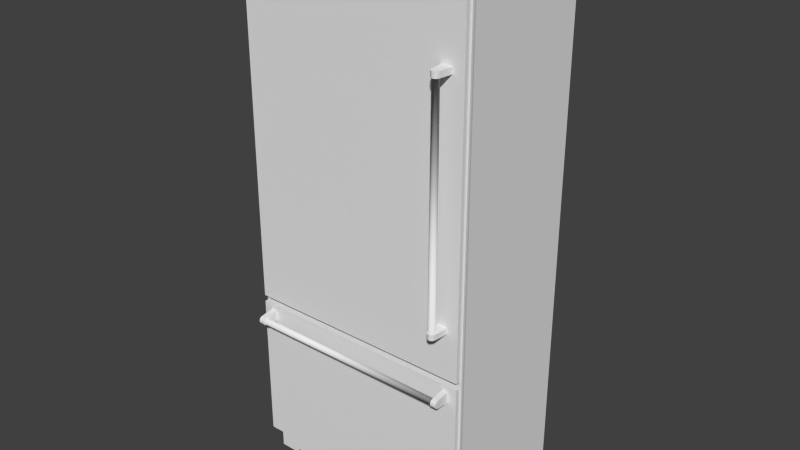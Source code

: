# Source: Professional_Refrigerator_Generic.blend  (saved by Blender 2.76.0; exported with 4.5.12 LTS)
import bpy
from mathutils import Matrix  # noqa: F401  (used for matrix-valued properties, if any)

bpy.ops.wm.read_factory_settings(use_empty=True)
scene = bpy.context.scene
scene.name = 'Scene'

# ---- collections
col_collection_1 = bpy.data.collections.new('Collection 1'); scene.collection.children.link(col_collection_1)

# ---- world
world_world = bpy.data.worlds.new('World'); scene.world = world_world
world_world.color = (0.05088, 0.05088, 0.05088)
world_world.use_sun_shadow = False
world_world.sun_shadow_jitter_overblur = 0.0
world_world.cycles.sampling_method = 'MANUAL'
world_world.cycles.sample_map_resolution = 256

# ---- meshes
me_base_point = bpy.data.meshes.new('Base Point')
me_base_point.from_pydata([(0.0, 0.0, 0.0)], [], [])
me_base_point.use_remesh_preserve_volume = False
me_base_point.use_remesh_preserve_attributes = False
me_base_point.use_mirror_vertex_groups = False
me_base_point.update()
me_cage = bpy.data.meshes.new('CAGE')
me_cage.from_pydata([(0.0, 0.0, 0.0), (0.0, 0.4572, 0.0), (0.6096, 0.4572, 0.0), (0.6096, 0.0, 0.0), (0.0, 0.0, 0.01905), (0.0, 0.4572, 0.01905), (0.6096, 0.4572, 0.01905), (0.6096, 0.0, 0.01905)], [], [(0, 1, 2, 3), (4, 7, 6, 5), (0, 4, 5, 1), (1, 5, 6, 2), (2, 6, 7, 3), (4, 0, 3, 7)])
me_cage.use_remesh_preserve_volume = False
me_cage.use_remesh_preserve_attributes = False
me_cage.use_mirror_vertex_groups = False
me_cage.update()
me_36_in_refrigerator_with_freezer_on_bottom = bpy.data.meshes.new('36 in Refrigerator with Freezer on Bottom')
me_36_in_refrigerator_with_freezer_on_bottom.from_pydata([(0.04136, -0.6589, 0.6466), (0.04136, -0.6538, 0.641), (0.04136, -0.6607, 0.654), (0.04136, -0.5937, 0.6763), (0.01573, -0.5491, 2.031), (0.01573, -0.5589, 2.031), (0.01206, -0.5589, 2.031), (0.01206, -0.5589, 0.7231), (0.9033, -0.5767, 2.031), (0.9033, -0.5589, 2.031), (0.9033, -0.5589, 0.7231), (0.9085, -0.5937, 0.7231), (0.9085, -0.5767, 2.031), (0.006816, -0.5937, 2.031), (0.006816, -0.5937, 0.7231), (0.9085, -0.5937, 2.031), (0.01206, -0.5767, 0.7231), (0.01206, -0.5767, 2.031), (0.006816, -0.5767, 2.031), (0.7051, -0.5491, 0.04218), (0.6204, -0.5491, 0.03346), (0.7051, -0.5299, 0.03346), (0.06358, -0.5937, 0.6763), (0.06358, -0.6558, 0.6477), (0.06358, -0.6607, 0.654), (0.06358, -0.6511, 0.643), (0.06358, -0.6538, 0.641), (0.06358, -0.6467, 0.6383), (0.06358, -0.6448, 0.6413), (0.06358, -0.6448, 0.6667), (0.06358, -0.6337, 0.6604), (0.06358, -0.6575, 0.654), (0.06358, -0.6589, 0.6614), (0.06358, -0.6538, 0.6671), (0.7051, -0.5491, 0.07705), (0.7051, -0.5299, 0.06833), (0.7051, -0.5299, 0.07705), (0.6204, -0.5491, 0.07705), (0.6204, -0.5491, 0.06833), (0.6204, -0.5299, 0.07705), (0.7051, -0.5491, 0.0509), (0.7051, -0.5491, 0.05961), (0.7051, -0.5299, 0.0509), (0.6204, -0.5491, 0.0509), (0.7051, -0.5299, 0.05961), (0.6204, -0.5299, 0.05961), (0.905, -0.5047, 2.134), (0.905, -0.5047, 0.08968), (0.905, -0.546, 2.134), (0.905, -0.546, 0.08968), (0.905, -0.5618, 0.08968), (0.9022, -0.5047, 0.08968), (0.9149, -0.5666, 0.08968), (0.905, -0.5746, 0.08968), (0.9149, -0.5746, 0.08968), (0.9078, -0.5713, 2.134), (0.9078, -0.5595, 0.08968), (0.9121, -0.5713, 2.134), (0.9078, -0.5713, 0.08968), (0.8319, -0.5299, 0.6299), (0.905, -0.5746, 2.134), (0.9022, -0.5483, 2.134), (0.9022, -0.5483, 0.08968), (0.08348, -0.5299, 0.6299), (0.9085, -0.5937, 0.6977), (0.006816, -0.5767, 0.6977), (0.006816, -0.5937, 0.6977), (0.006816, -0.5937, 0.1119), (0.8996, -0.5491, 0.1119), (0.01573, -0.5491, 0.6977), (0.01573, -0.5491, 0.1119), (0.006816, -0.5767, 0.7231), (0.01573, -0.5589, 0.7231), (0.9033, -0.5767, 0.7231), (0.9085, -0.5767, 0.7231), (0.01573, -0.5491, 0.7231), (0.8996, -0.5589, 2.031), (0.8996, -0.5491, 2.031), (0.9085, -0.5767, 0.6977), (0.9033, -0.5767, 0.6977), (0.8996, -0.5589, 0.6977), (0.9033, -0.5767, 0.1119), (0.3975, -0.5491, 0.04218), (0.3128, -0.5299, 0.04218), (0.3128, -0.5299, 0.03346), (0.3128, -0.5299, 0.0509), (0.3975, -0.5299, 0.0509), (0.3975, -0.5299, 0.05961), (0.3975, -0.5491, 0.07705), (0.3128, -0.5299, 0.07705), (0.3128, -0.5299, 0.06833), (0.3128, -0.5491, 0.03346), (0.3975, -0.5491, 0.03346), (0.3975, -0.5299, 0.03346), (0.3975, -0.5299, 0.04218), (0.3975, -0.5491, 0.05961), (0.3128, -0.5299, 0.05961), (0.02843, -0.5491, 0.1246), (0.02843, -0.5436, 0.1246), (0.8869, -0.5491, 0.685), (0.08348, -0.5491, 0.1797), (0.5179, -0.5491, 0.04218), (0.5179, -0.5491, 0.03346), (0.4153, -0.5491, 0.06833), (0.5, -0.5491, 0.07705), (0.4153, -0.5299, 0.07705), (0.5, -0.5299, 0.06833), (0.5, -0.5491, 0.06833), (0.03422, -0.5364, 2.013), (0.02843, -0.5436, 0.7358), (0.5, -0.5299, 0.0509), (0.5, -0.5299, 0.05961), (0.8869, -0.5436, 0.7358), (0.03422, -0.5299, 2.013), (0.08348, -0.5299, 1.963), (0.08348, -0.5299, 0.7908), (0.8319, -0.5299, 0.1797), (0.0004656, -0.5937, 2.134), (0.01206, -0.5589, 2.043), (0.0004656, -0.5767, 2.043), (0.0719, -0.5299, 2.134), (0.01573, -0.5299, 2.134), (0.01206, -0.5767, 2.134), (0.01573, -0.5589, 2.043), (0.01206, -0.5589, 2.134), (0.01206, -0.5767, 2.043), (0.0004656, -0.5767, 2.134), (0.0004656, -0.5937, 2.043), (0.8996, -0.5589, 0.7231), (0.8996, -0.5491, 0.7231), (0.8319, -0.5299, 1.963), (0.03422, -0.5299, 0.7416), (0.8319, -0.5299, 0.7908), (0.8811, -0.5299, 0.7416), (0.8811, -0.5299, 2.013), (0.8811, -0.5364, 0.7416), (0.8811, -0.5364, 2.013), (0.02843, -0.5491, 2.018), (0.8319, -0.5491, 0.7908), (0.8869, -0.5491, 2.018), (0.08348, -0.5491, 1.963), (0.02843, -0.5491, 0.7358), (0.08348, -0.5491, 0.7908), (0.8869, -0.5491, 0.7358), (0.8319, -0.5491, 1.963), (0.8869, -0.5436, 2.018), (0.02843, -0.5436, 2.018), (0.5179, -0.5491, 0.05961), (0.5179, -0.5299, 0.0509), (0.5179, -0.5491, 0.07705), (0.5179, -0.5491, 0.06833), (0.5179, -0.5299, 0.06833), (0.6025, -0.5491, 0.0509), (0.6025, -0.5299, 0.0509), (0.7051, -0.5299, 0.04218), (0.6204, -0.5491, 0.04218), (0.6204, -0.5299, 0.03346), (0.6025, -0.5491, 0.06833), (0.9022, -0.0386, 2.134), (0.295, -0.5491, 0.06833), (0.6204, -0.5491, 0.05961), (0.7051, -0.5491, 0.06833), (0.4153, -0.5491, 0.07705), (0.9022, -0.5491, 0.08968), (0.2103, -0.5491, 0.06833), (0.5179, -0.5491, 0.0509), (0.6025, -0.5491, 0.04218), (0.3128, -0.5491, 0.0509), (0.3128, -0.5491, 0.04218), (0.3975, -0.5491, 0.0509), (0.3128, -0.5491, 0.06833), (0.3128, -0.5491, 0.05961), (0.295, -0.5491, 0.04218), (0.6025, -0.5491, 0.05961), (0.7051, -0.5491, 0.03346), (0.3128, -0.5491, 0.07705), (0.4153, -0.5491, 0.0509), (0.5, -0.5491, 0.0509), (0.6025, -0.5491, 0.03346), (0.6025, -0.5491, 0.07705), (0.5, -0.5491, 0.05961), (0.6025, -0.5299, 0.04218), (0.6204, -0.5299, 0.04218), (0.5179, -0.5299, 0.03346), (0.6025, -0.5299, 0.03346), (0.5, -0.5299, 0.03346), (0.4153, -0.5299, 0.04218), (0.5179, -0.5299, 0.04218), (0.295, -0.5299, 0.06833), (0.6204, -0.5299, 0.0509), (0.6025, -0.5299, 0.05961), (0.295, -0.5299, 0.05961), (0.2103, -0.5299, 0.06833), (0.2103, -0.5299, 0.07705), (0.01317, -0.5299, 0.08968), (0.09371, -0.5299, 0.000776), (0.3975, -0.5299, 0.07705), (0.6025, -0.5299, 0.06833), (0.6025, -0.5299, 0.07705), (0.6204, -0.5299, 0.06833), (0.5179, -0.5299, 0.05961), (0.4153, -0.5299, 0.06833), (0.4153, -0.5299, 0.05961), (0.5, -0.5299, 0.07705), (0.4153, -0.5299, 0.0509), (0.295, -0.5299, 0.03346), (0.5179, -0.5299, 0.07705), (0.8418, -0.6607, 0.9231), (0.8492, -0.6589, 0.9231), (0.8482, -0.6558, 0.9231), (0.8528, -0.6511, 0.9231), (0.8308, -0.6511, 0.9231), (0.8291, -0.6448, 0.9231), (0.8549, -0.6538, 0.9231), (0.8545, -0.6448, 0.9231), (0.8418, -0.6575, 0.9231), (0.8288, -0.6538, 0.9231), (0.8196, -0.5937, 0.9231), (0.9022, -0.5299, 0.000776), (0.8216, -0.5491, 0.000776), (0.8101, -0.5491, 0.02039), (0.8216, -0.5299, 0.000776), (0.1052, -0.5491, 0.02039), (0.8101, -0.5299, 0.02039), (0.09371, -0.5491, 0.000776), (0.1052, -0.5299, 0.02039), (0.08348, -0.5299, 0.1797), (0.8319, -0.5491, 0.1797), (0.8811, -0.5299, 0.1304), (0.03422, -0.5299, 0.1304), (0.8869, -0.5436, 0.1246), (0.8869, -0.5491, 0.1246), (0.8261, -0.6467, 0.9231), (0.8345, -0.6589, 0.9231), (0.8549, -0.6538, 0.9009), (0.8576, -0.6467, 0.9231), (0.8418, -0.6607, 0.9009), (0.8869, -0.5436, 0.685), (0.8996, -0.5299, 2.043), (0.8996, -0.5589, 2.043), (0.8996, -0.5299, 2.134), (0.8434, -0.5589, 2.05), (0.8434, -0.5299, 2.05), (0.8434, -0.5937, 2.061), (0.0719, -0.5937, 2.061), (0.0719, -0.5589, 2.05), (0.0719, -0.5299, 2.05), (0.0719, -0.5937, 2.043), (0.8434, -0.5299, 2.043), (0.0719, -0.5299, 2.043), (0.0719, -0.5589, 2.086), (0.8811, -0.5364, 0.6792), (0.8811, -0.5364, 0.1304), (0.01317, -0.5491, 0.000776), (0.01317, -0.5491, 0.08968), (0.5, -0.5491, 0.04218), (0.4153, -0.5491, 0.04218), (0.4153, -0.5491, 0.03346), (0.5, -0.5491, 0.03346), (0.4153, -0.5299, 0.03346), (0.5, -0.5299, 0.04218), (0.4153, -0.5491, 0.05961), (0.8811, -0.5299, 0.6792), (0.08348, -0.5491, 0.6299), (0.8319, -0.5491, 0.6299), (0.02843, -0.5491, 0.685), (0.02843, -0.5436, 0.685), (0.03422, -0.5364, 0.1304), (0.03422, -0.5364, 0.6792), (0.03422, -0.5299, 0.6792), (0.9022, -0.5491, 0.000776), (0.9022, -0.5299, 0.08968), (0.9022, -0.000316, 0.000776), (0.01317, -0.000316, 0.000776), (0.9022, -0.5299, 2.134), (0.01317, -0.0386, 1.902), (0.01317, -0.5299, 2.134), (0.01317, -0.0386, 2.134), (0.01317, -0.5299, 0.000776), (0.9022, -0.0003163, 1.902), (0.01317, -0.0003163, 1.902), (0.9022, -0.0386, 1.902), (0.9149, -0.5666, 2.134), (0.9121, -0.5666, 0.08968), (0.9121, -0.5713, 0.08968), (0.03422, -0.5364, 0.7416), (0.01573, -0.5589, 2.134), (0.01573, -0.5299, 2.043), (0.9149, -0.5767, 2.134), (0.9033, -0.5767, 2.043), (0.9033, -0.5589, 2.134), (0.9033, -0.5589, 2.043), (0.8996, -0.5589, 2.134), (0.9033, -0.5767, 2.134), (0.9149, -0.5767, 2.043), (0.9149, -0.5937, 2.043), (0.8434, -0.5937, 2.134), (0.8434, -0.5937, 2.043), (0.9149, -0.5937, 2.134), (0.003259, -0.5713, 2.134), (0.007578, -0.5595, 2.134), (0.007578, -0.5595, 0.08968), (0.007578, -0.5713, 2.134), (0.007578, -0.5713, 0.08968), (0.01037, -0.546, 0.08968), (0.01037, -0.546, 2.134), (0.01317, -0.5047, 0.08968), (0.01037, -0.5047, 2.134), (0.01037, -0.5047, 0.08968), (0.01037, -0.5618, 0.08968), (0.003259, -0.5713, 0.08968), (0.0004656, -0.5666, 0.08968), (0.003259, -0.5666, 0.08968), (0.01037, -0.5746, 0.08968), (0.003259, -0.5666, 2.134), (0.905, -0.5618, 2.134), (0.9078, -0.5595, 2.134), (0.9149, -0.5746, 2.134), (0.9121, -0.5666, 2.134), (0.9022, -0.5047, 2.134), (0.06358, -0.6589, 0.6466), (0.04136, -0.6589, 0.6614), (0.04136, -0.6538, 0.6671), (0.06358, -0.6467, 0.6698), (0.04136, -0.6467, 0.6383), (0.04136, -0.5937, 0.6318), (0.06358, -0.5937, 0.6318), (0.04136, -0.6467, 0.6698), (0.8732, -0.6538, 0.6671), (0.8732, -0.6467, 0.6383), (0.8732, -0.5937, 0.6763), (0.8732, -0.6538, 0.641), (0.06358, -0.6384, 0.643), (0.851, -0.6337, 0.6477), (0.06358, -0.6337, 0.6477), (0.06358, -0.632, 0.654), (0.851, -0.6337, 0.6604), (0.06358, -0.6384, 0.665), (0.851, -0.6448, 0.6667), (0.851, -0.6511, 0.665), (0.06358, -0.6511, 0.665), (0.851, -0.6558, 0.6604), (0.06358, -0.6558, 0.6604), (0.851, -0.6575, 0.654), (0.851, -0.6448, 0.6413), (0.851, -0.6589, 0.6466), (0.851, -0.6538, 0.641), (0.8732, -0.6589, 0.6466), (0.851, -0.6467, 0.6698), (0.851, -0.6467, 0.6383), (0.8732, -0.6607, 0.654), (0.8732, -0.6589, 0.6614), (0.851, -0.5937, 0.6318), (0.851, -0.5937, 0.6763), (0.8732, -0.5937, 0.6318), (0.8732, -0.6467, 0.6698), (0.2103, -0.5299, 0.03346), (0.2103, -0.5491, 0.04218), (0.2103, -0.5299, 0.04218), (0.295, -0.5491, 0.03346), (0.295, -0.5299, 0.04218), (0.2103, -0.5491, 0.03346), (0.2103, -0.5491, 0.05961), (0.2103, -0.5299, 0.05961), (0.295, -0.5491, 0.0509), (0.295, -0.5491, 0.05961), (0.295, -0.5299, 0.0509), (0.2103, -0.5491, 0.0509), (0.2103, -0.5299, 0.0509), (0.3975, -0.5491, 0.06833), (0.3975, -0.5299, 0.06833), (0.8434, -0.5937, 2.116), (0.0719, -0.5937, 2.116), (0.0719, -0.5589, 2.104), (0.0004656, -0.5666, 2.134), (0.0004656, -0.5746, 2.134), (0.0004656, -0.5746, 0.08968), (0.01037, -0.5618, 2.134), (0.01317, -0.5483, 2.134), (0.01317, -0.5483, 0.08968), (0.01317, -0.5047, 2.134), (0.01037, -0.5746, 2.134), (0.8434, -0.5299, 2.104), (0.8434, -0.5589, 2.104), (0.0719, -0.5299, 2.104), (0.851, -0.6384, 0.665), (0.851, -0.632, 0.654), (0.851, -0.6607, 0.654), (0.851, -0.6589, 0.6614), (0.851, -0.6511, 0.643), (0.851, -0.6384, 0.643), (0.851, -0.6538, 0.6671), (0.851, -0.6558, 0.6477), (0.8641, -0.5937, 1.787), (0.8418, -0.632, 1.787), (0.8528, -0.6511, 1.787), (0.8492, -0.6589, 1.787), (0.8482, -0.6558, 1.787), (0.8261, -0.6467, 1.787), (0.8355, -0.6558, 1.787), (0.8345, -0.6589, 1.787), (0.8288, -0.6538, 1.787), (0.8492, -0.6589, 0.9009), (0.8576, -0.6467, 0.9009), (0.8196, -0.5937, 0.9009), (0.8641, -0.5937, 0.9009), (0.8261, -0.6467, 0.9009), (0.8288, -0.6538, 0.9009), (0.8345, -0.6589, 0.9009), (0.8641, -0.5937, 0.9231), (0.8196, -0.5937, 1.787), (0.8418, -0.6575, 1.787), (0.8355, -0.6558, 0.9231), (0.8308, -0.6511, 1.787), (0.8291, -0.6448, 1.787), (0.8308, -0.6384, 0.9231), (0.8308, -0.6384, 1.787), (0.8355, -0.6337, 0.9231), (0.8355, -0.6337, 1.787), (0.8418, -0.632, 0.9231), (0.8482, -0.6337, 0.9231), (0.8482, -0.6337, 1.787), (0.8528, -0.6384, 0.9231), (0.8528, -0.6384, 1.787), (0.8545, -0.6448, 1.787), (0.8288, -0.6538, 1.809), (0.8492, -0.6589, 1.809), (0.8549, -0.6538, 1.787), (0.8549, -0.6538, 1.809), (0.8261, -0.6467, 1.809), (0.8418, -0.6607, 1.787), (0.8345, -0.6589, 1.809), (0.8418, -0.6607, 1.809), (0.8576, -0.6467, 1.809), (0.8196, -0.5937, 1.809), (0.8641, -0.5937, 1.809), (0.8576, -0.6467, 1.787), (0.01206, -0.5767, 0.6977), (0.01206, -0.5767, 0.1119), (0.01573, -0.5589, 0.6977), (0.01573, -0.5589, 0.1119), (0.01206, -0.5589, 0.6977), (0.9033, -0.5589, 0.6977), (0.8996, -0.5491, 0.6977), (0.006816, -0.5767, 0.1119), (0.01206, -0.5589, 0.1119), (0.8996, -0.5589, 0.1119), (0.9033, -0.5589, 0.1119), (0.9085, -0.5937, 0.1119), (0.9085, -0.5767, 0.1119), (0.295, -0.5491, 0.07705), (0.2103, -0.5491, 0.07705), (0.295, -0.5299, 0.07705), (0.8434, -0.5589, 2.068), (0.8434, -0.5589, 2.086), (0.8434, -0.5937, 2.098), (0.8434, -0.5299, 2.086), (0.8434, -0.5299, 2.068), (0.0719, -0.5299, 2.068), (0.8434, -0.5937, 2.08), (0.0719, -0.5937, 2.098), (0.0719, -0.5937, 2.08), (0.0719, -0.5589, 2.068), (0.8434, -0.5299, 2.134), (0.0719, -0.5937, 2.134), (0.0719, -0.5299, 2.086)], [], [(13, 14, 15), (25, 26, 27), (27, 28, 25), (23, 31, 24), (35, 34, 36), (37, 38, 39), (40, 41, 42), (69, 68, 70), (131, 132, 133), (132, 130, 133), (133, 130, 134), (140, 141, 142), (141, 138, 142), (138, 141, 143), (138, 143, 139), (167, 168, 169), (175, 159, 170), (167, 172, 168), (188, 191, 192), (193, 192, 194), (197, 198, 199), (207, 208, 209), (209, 208, 210), (208, 213, 210), (209, 215, 207), (219, 220, 221), (248, 247, 249), (275, 276, 277), (275, 278, 276), (279, 280, 281), (300, 301, 302), (302, 301, 303), (307, 306, 308), (310, 311, 312), (333, 332, 334), (339, 340, 341), (341, 340, 342), (341, 342, 343), (345, 346, 347), (364, 365, 366), (395, 396, 397), (404, 405, 406), (406, 405, 403), (407, 406, 408), (415, 414, 416), (415, 416, 417), (417, 416, 418), (417, 418, 419), (420, 421, 422), (422, 421, 423), (426, 427, 428), (434, 433, 435), (450, 451, 452), (0, 324, 1), (0, 2, 324), (324, 2, 327), (324, 327, 325), (325, 327, 3), (322, 327, 321), (321, 327, 2), (4, 75, 5), (5, 75, 72), (5, 72, 6), (6, 72, 7), (8, 73, 9), (9, 73, 10), (9, 10, 76), (76, 10, 128), (15, 11, 12), (12, 11, 74), (12, 74, 8), (8, 74, 73), (18, 71, 13), (13, 71, 14), (15, 14, 11), (6, 7, 17), (17, 7, 16), (17, 16, 18), (18, 16, 71), (174, 19, 21), (21, 19, 154), (20, 174, 156), (156, 174, 21), (335, 326, 22), (23, 24, 320), (23, 320, 25), (25, 320, 26), (335, 334, 326), (326, 334, 332), (326, 332, 27), (27, 332, 28), (340, 29, 323), (323, 29, 337), (323, 337, 22), (22, 337, 30), (30, 335, 22), (24, 31, 342), (24, 342, 32), (32, 342, 340), (32, 340, 33), (33, 340, 323), (161, 34, 35), (38, 161, 199), (199, 161, 35), (39, 38, 199), (34, 37, 36), (36, 37, 39), (42, 41, 44), (43, 40, 189), (189, 40, 42), (160, 43, 45), (45, 43, 189), (41, 160, 44), (44, 160, 45), (48, 49, 46), (46, 49, 47), (316, 56, 48), (48, 56, 49), (52, 284, 283), (47, 49, 51), (51, 49, 62), (52, 54, 284), (284, 54, 53), (284, 53, 58), (58, 53, 50), (62, 49, 50), (50, 49, 56), (50, 56, 58), (46, 47, 319), (319, 47, 51), (52, 282, 54), (54, 282, 317), (60, 53, 317), (317, 53, 54), (55, 58, 316), (316, 58, 56), (57, 284, 55), (55, 284, 58), (269, 262, 59), (59, 262, 228), (59, 228, 116), (116, 228, 229), (116, 229, 226), (229, 269, 226), (226, 269, 63), (63, 269, 59), (315, 50, 60), (60, 50, 53), (61, 62, 315), (315, 62, 50), (226, 63, 100), (100, 63, 263), (66, 67, 64), (64, 67, 448), (65, 444, 66), (66, 444, 67), (443, 68, 69), (80, 446, 443), (443, 446, 68), (16, 14, 71), (72, 16, 7), (73, 128, 10), (11, 73, 74), (11, 14, 73), (14, 16, 73), (73, 16, 128), (128, 16, 72), (128, 72, 129), (129, 72, 75), (8, 15, 12), (76, 8, 9), (17, 5, 6), (13, 17, 18), (13, 15, 17), (15, 8, 17), (17, 8, 5), (5, 8, 76), (5, 76, 4), (4, 76, 77), (78, 449, 79), (79, 449, 81), (64, 448, 78), (78, 448, 449), (442, 447, 80), (80, 447, 446), (79, 81, 442), (442, 81, 447), (82, 168, 94), (94, 168, 83), (168, 91, 83), (83, 91, 84), (167, 169, 85), (85, 169, 86), (169, 95, 86), (86, 95, 87), (88, 175, 196), (196, 175, 89), (175, 170, 89), (89, 170, 90), (91, 92, 84), (84, 92, 93), (92, 82, 93), (93, 82, 94), (95, 171, 87), (87, 171, 96), (171, 167, 96), (96, 167, 85), (97, 265, 98), (98, 265, 266), (97, 263, 265), (265, 263, 264), (265, 264, 99), (99, 264, 227), (99, 227, 231), (227, 97, 231), (97, 227, 100), (97, 100, 263), (101, 102, 187), (187, 102, 183), (166, 101, 181), (181, 101, 187), (178, 166, 184), (184, 166, 181), (102, 178, 183), (183, 178, 184), (162, 103, 105), (105, 103, 201), (104, 162, 203), (203, 162, 105), (107, 104, 106), (106, 104, 203), (103, 107, 201), (201, 107, 106), (146, 109, 137), (137, 109, 141), (108, 285, 146), (146, 285, 109), (177, 180, 110), (110, 180, 111), (176, 177, 204), (204, 177, 110), (109, 112, 141), (141, 112, 143), (285, 135, 109), (109, 135, 112), (113, 131, 108), (108, 131, 285), (140, 142, 114), (114, 142, 115), (59, 116, 264), (264, 116, 227), (117, 127, 464), (464, 127, 247), (464, 247, 120), (120, 247, 249), (123, 125, 118), (249, 123, 287), (123, 249, 247), (123, 247, 125), (125, 247, 127), (125, 127, 119), (286, 120, 121), (126, 117, 122), (122, 117, 464), (122, 286, 124), (286, 122, 464), (286, 464, 120), (286, 123, 124), (124, 123, 118), (124, 118, 122), (122, 118, 125), (122, 125, 126), (126, 125, 119), (126, 119, 117), (117, 119, 127), (77, 129, 4), (4, 129, 75), (76, 128, 77), (77, 128, 129), (130, 114, 113), (113, 114, 115), (113, 115, 131), (131, 115, 132), (134, 130, 113), (133, 134, 135), (135, 134, 136), (145, 146, 139), (139, 146, 137), (144, 140, 130), (130, 140, 114), (138, 139, 144), (144, 139, 137), (144, 137, 140), (140, 137, 141), (138, 144, 132), (132, 144, 130), (135, 136, 112), (112, 136, 145), (112, 145, 143), (143, 145, 139), (134, 113, 136), (136, 113, 108), (136, 108, 145), (145, 108, 146), (173, 147, 190), (190, 147, 200), (147, 165, 200), (200, 165, 148), (179, 149, 198), (198, 149, 206), (149, 150, 206), (206, 150, 151), (165, 152, 148), (148, 152, 153), (152, 173, 153), (153, 173, 190), (19, 155, 154), (154, 155, 182), (155, 20, 182), (182, 20, 156), (150, 157, 151), (151, 157, 197), (157, 179, 197), (197, 179, 198), (158, 281, 277), (277, 281, 275), (365, 159, 362), (357, 222, 361), (160, 161, 38), (162, 104, 254), (254, 104, 163), (164, 451, 254), (254, 451, 450), (165, 101, 152), (152, 101, 166), (159, 164, 362), (362, 164, 254), (362, 254, 367), (169, 168, 82), (170, 171, 369), (369, 171, 95), (254, 222, 367), (367, 222, 357), (367, 357, 364), (364, 357, 172), (150, 147, 157), (157, 147, 173), (43, 155, 40), (40, 155, 19), (40, 19, 220), (220, 19, 174), (220, 174, 20), (159, 365, 170), (170, 365, 171), (171, 365, 364), (171, 364, 167), (167, 364, 172), (168, 172, 359), (168, 359, 91), (176, 256, 177), (177, 256, 255), (92, 91, 222), (222, 91, 359), (222, 359, 361), (41, 40, 163), (163, 40, 220), (163, 220, 270), (270, 220, 219), (37, 34, 163), (163, 34, 161), (163, 161, 41), (41, 161, 160), (224, 222, 253), (253, 222, 254), (178, 155, 166), (166, 155, 43), (166, 43, 152), (152, 43, 160), (152, 160, 173), (173, 160, 38), (173, 38, 157), (157, 38, 37), (157, 37, 179), (179, 37, 163), (179, 163, 149), (103, 261, 107), (107, 261, 180), (220, 258, 222), (222, 258, 257), (222, 257, 92), (92, 257, 256), (92, 256, 82), (82, 256, 176), (82, 176, 169), (169, 176, 261), (169, 261, 95), (95, 261, 103), (95, 103, 369), (369, 103, 162), (369, 162, 88), (88, 162, 254), (88, 254, 175), (175, 254, 450), (175, 450, 159), (163, 104, 149), (149, 104, 107), (149, 107, 150), (150, 107, 180), (150, 180, 147), (147, 180, 177), (147, 177, 165), (165, 177, 255), (165, 255, 101), (101, 255, 258), (101, 258, 102), (102, 258, 220), (102, 220, 178), (178, 220, 20), (178, 20, 155), (181, 182, 156), (154, 223, 21), (223, 183, 184), (360, 83, 84), (271, 42, 44), (185, 225, 259), (94, 186, 259), (260, 187, 183), (188, 452, 90), (90, 452, 89), (45, 189, 190), (190, 189, 153), (221, 223, 218), (218, 223, 271), (370, 87, 90), (90, 87, 96), (90, 96, 188), (188, 96, 191), (192, 191, 363), (194, 192, 363), (195, 278, 225), (225, 278, 194), (225, 194, 368), (368, 194, 363), (196, 89, 194), (194, 89, 452), (194, 452, 193), (21, 223, 156), (156, 223, 184), (184, 181, 156), (366, 191, 85), (85, 191, 96), (199, 198, 39), (260, 183, 185), (185, 183, 223), (185, 223, 225), (200, 151, 190), (190, 151, 197), (190, 197, 45), (45, 197, 199), (45, 199, 44), (44, 199, 35), (44, 35, 271), (271, 35, 36), (271, 36, 39), (106, 111, 201), (201, 111, 202), (271, 203, 194), (194, 203, 105), (194, 105, 196), (196, 105, 201), (196, 201, 370), (370, 201, 202), (370, 202, 87), (87, 202, 204), (87, 204, 86), (94, 259, 93), (93, 259, 225), (93, 225, 84), (84, 225, 205), (84, 205, 360), (39, 198, 271), (271, 198, 206), (271, 206, 203), (203, 206, 151), (203, 151, 106), (106, 151, 200), (106, 200, 111), (111, 200, 148), (111, 148, 110), (271, 223, 42), (42, 223, 154), (42, 154, 189), (189, 154, 182), (189, 182, 153), (182, 181, 153), (153, 181, 148), (148, 181, 187), (148, 187, 110), (110, 187, 260), (110, 260, 204), (204, 260, 186), (204, 186, 86), (86, 186, 94), (86, 94, 85), (85, 94, 83), (85, 83, 366), (366, 83, 360), (366, 360, 368), (368, 360, 358), (368, 358, 225), (225, 358, 356), (225, 356, 205), (422, 235, 409), (217, 419, 409), (409, 419, 420), (420, 422, 409), (211, 212, 232), (232, 212, 415), (232, 415, 217), (217, 415, 417), (217, 417, 419), (210, 213, 235), (210, 235, 214), (235, 422, 214), (207, 215, 412), (207, 412, 233), (233, 412, 211), (233, 211, 216), (216, 211, 232), (409, 405, 217), (217, 405, 404), (270, 219, 218), (218, 219, 221), (221, 220, 223), (220, 222, 223), (223, 222, 225), (222, 224, 225), (225, 224, 195), (116, 226, 227), (227, 226, 100), (252, 267, 228), (228, 267, 229), (230, 98, 252), (252, 98, 267), (231, 97, 230), (230, 97, 98), (217, 404, 232), (232, 404, 406), (233, 216, 408), (208, 234, 213), (213, 234, 403), (213, 403, 235), (408, 216, 407), (407, 216, 232), (407, 232, 406), (233, 408, 207), (207, 408, 236), (207, 236, 208), (208, 236, 402), (208, 402, 234), (237, 230, 251), (251, 230, 252), (99, 231, 237), (237, 231, 230), (240, 238, 463), (463, 238, 248), (292, 239, 240), (240, 239, 238), (243, 297, 241), (241, 297, 248), (241, 248, 242), (246, 249, 245), (245, 249, 247), (245, 247, 244), (297, 243, 247), (247, 243, 244), (241, 245, 243), (243, 245, 244), (242, 248, 246), (246, 248, 249), (297, 247, 248), (250, 461, 460), (458, 250, 465), (250, 458, 462), (250, 462, 461), (242, 246, 241), (241, 246, 245), (251, 252, 262), (262, 252, 228), (253, 254, 278), (278, 254, 194), (224, 253, 195), (195, 253, 278), (255, 256, 260), (260, 256, 186), (256, 257, 186), (186, 257, 259), (257, 258, 259), (259, 258, 185), (258, 255, 185), (185, 255, 260), (180, 261, 111), (111, 261, 202), (261, 176, 202), (202, 176, 204), (268, 251, 269), (269, 251, 262), (63, 59, 263), (263, 59, 264), (265, 99, 266), (266, 99, 237), (266, 237, 268), (268, 237, 251), (98, 266, 267), (267, 266, 268), (267, 268, 229), (229, 268, 269), (163, 270, 271), (271, 270, 218), (254, 163, 194), (194, 163, 271), (279, 272, 280), (280, 272, 273), (273, 272, 278), (278, 272, 218), (274, 281, 158), (274, 218, 281), (281, 218, 272), (281, 272, 279), (276, 278, 274), (274, 278, 218), (158, 277, 274), (274, 277, 276), (273, 275, 280), (275, 273, 278), (281, 280, 275), (282, 52, 318), (318, 52, 283), (318, 283, 57), (57, 283, 284), (131, 133, 285), (285, 133, 135), (121, 287, 286), (286, 287, 123), (120, 249, 121), (121, 249, 287), (142, 138, 115), (115, 138, 132), (298, 295, 288), (288, 295, 294), (288, 294, 293), (293, 294, 289), (293, 289, 290), (290, 289, 291), (290, 291, 292), (292, 291, 239), (293, 298, 288), (240, 463, 292), (292, 463, 296), (292, 293, 290), (293, 292, 296), (293, 296, 298), (289, 239, 291), (295, 289, 294), (289, 295, 297), (289, 297, 239), (239, 297, 248), (239, 248, 238), (463, 248, 296), (296, 248, 297), (296, 297, 298), (298, 297, 295), (302, 303, 299), (299, 303, 310), (305, 304, 300), (300, 304, 301), (307, 308, 305), (305, 308, 304), (380, 306, 307), (304, 309, 301), (303, 376, 310), (310, 376, 311), (306, 304, 308), (304, 306, 379), (304, 379, 309), (301, 309, 303), (303, 309, 313), (303, 313, 376), (312, 314, 310), (310, 314, 299), (311, 374, 312), (312, 374, 314), (48, 315, 316), (55, 317, 57), (57, 317, 282), (57, 282, 318), (319, 48, 46), (48, 319, 61), (48, 61, 315), (316, 315, 55), (55, 315, 60), (55, 60, 317), (319, 51, 61), (61, 51, 62), (0, 1, 320), (321, 33, 322), (322, 33, 323), (322, 323, 327), (320, 1, 26), (26, 1, 324), (26, 324, 27), (0, 320, 2), (2, 320, 24), (2, 24, 321), (321, 24, 32), (321, 32, 33), (325, 326, 324), (324, 326, 27), (3, 22, 325), (325, 22, 326), (327, 323, 3), (3, 323, 22), (351, 355, 328), (351, 350, 355), (355, 350, 329), (355, 329, 330), (330, 329, 354), (331, 329, 347), (347, 329, 350), (390, 332, 333), (333, 334, 386), (386, 334, 335), (386, 335, 336), (336, 335, 30), (336, 30, 385), (385, 30, 337), (385, 337, 338), (338, 337, 29), (338, 29, 339), (339, 29, 340), (343, 342, 31), (343, 31, 392), (392, 31, 23), (392, 23, 389), (389, 23, 25), (389, 25, 344), (344, 25, 28), (28, 390, 344), (390, 28, 332), (388, 328, 391), (391, 328, 355), (391, 355, 348), (347, 346, 331), (331, 346, 349), (331, 349, 329), (345, 347, 387), (387, 347, 350), (387, 350, 388), (388, 350, 351), (388, 351, 328), (352, 354, 349), (349, 354, 329), (353, 330, 352), (352, 330, 354), (348, 355, 353), (353, 355, 330), (357, 361, 358), (358, 361, 356), (172, 357, 360), (360, 357, 358), (359, 172, 205), (205, 172, 360), (361, 359, 356), (356, 359, 205), (362, 367, 363), (363, 367, 368), (365, 362, 191), (191, 362, 363), (366, 365, 191), (367, 364, 368), (368, 364, 366), (369, 88, 370), (370, 88, 196), (170, 369, 90), (90, 369, 370), (371, 372, 383), (383, 372, 373), (371, 296, 372), (372, 296, 464), (374, 311, 375), (375, 311, 376), (375, 376, 381), (381, 376, 313), (381, 313, 377), (377, 313, 309), (377, 309, 378), (378, 309, 379), (378, 379, 380), (380, 379, 306), (374, 299, 314), (307, 305, 380), (380, 305, 378), (374, 375, 299), (299, 375, 381), (299, 381, 302), (302, 381, 377), (378, 305, 377), (377, 305, 300), (377, 300, 302), (463, 382, 120), (120, 382, 384), (383, 373, 382), (382, 373, 384), (385, 348, 353), (352, 386, 353), (353, 386, 336), (336, 385, 353), (387, 388, 341), (341, 388, 339), (389, 344, 349), (349, 344, 390), (349, 390, 352), (352, 390, 333), (352, 333, 386), (385, 338, 348), (348, 338, 339), (348, 339, 391), (391, 339, 388), (341, 343, 387), (387, 343, 392), (387, 392, 345), (345, 392, 389), (345, 389, 346), (346, 389, 349), (393, 394, 410), (423, 436, 424), (397, 396, 430), (397, 430, 411), (394, 418, 410), (410, 418, 416), (410, 416, 398), (398, 416, 414), (398, 414, 413), (423, 393, 436), (393, 423, 421), (393, 421, 394), (424, 436, 395), (395, 436, 427), (395, 427, 396), (411, 430, 399), (399, 430, 400), (399, 400, 413), (413, 400, 401), (413, 401, 398), (402, 403, 234), (406, 403, 236), (403, 402, 236), (408, 406, 236), (235, 403, 409), (409, 403, 405), (435, 393, 434), (434, 393, 410), (210, 395, 209), (209, 395, 397), (209, 397, 215), (215, 397, 411), (215, 411, 412), (412, 411, 399), (412, 399, 211), (211, 399, 413), (211, 413, 212), (212, 413, 414), (212, 414, 415), (419, 418, 394), (419, 394, 420), (420, 394, 421), (422, 423, 214), (214, 423, 424), (424, 210, 214), (210, 424, 395), (431, 425, 400), (428, 427, 436), (428, 436, 433), (400, 425, 401), (401, 425, 429), (401, 429, 398), (431, 400, 432), (432, 400, 430), (432, 430, 426), (426, 430, 396), (426, 396, 427), (434, 410, 429), (429, 410, 398), (431, 429, 425), (431, 432, 429), (429, 432, 433), (429, 433, 434), (428, 433, 426), (426, 433, 432), (433, 436, 435), (435, 436, 393), (441, 445, 437), (437, 445, 438), (437, 438, 65), (65, 438, 444), (69, 70, 439), (439, 70, 440), (439, 440, 441), (441, 440, 445), (79, 64, 78), (80, 79, 442), (437, 439, 441), (66, 437, 65), (66, 64, 437), (64, 79, 437), (437, 79, 439), (439, 79, 80), (439, 80, 69), (69, 80, 443), (438, 67, 444), (440, 438, 445), (81, 446, 447), (448, 81, 449), (448, 67, 81), (67, 438, 81), (81, 438, 446), (446, 438, 440), (446, 440, 68), (68, 440, 70), (164, 159, 192), (192, 159, 188), (159, 450, 188), (188, 450, 452), (452, 451, 193), (451, 164, 193), (193, 164, 192), (457, 456, 453), (453, 456, 454), (453, 454, 459), (459, 454, 455), (454, 250, 455), (455, 250, 460), (453, 462, 457), (457, 462, 458), (456, 457, 465), (465, 457, 458), (459, 455, 461), (461, 455, 460), (459, 461, 453), (453, 461, 462), (384, 373, 120), (120, 373, 372), (120, 372, 464), (463, 120, 296), (296, 120, 464), (456, 465, 454), (454, 465, 250), (296, 371, 463), (463, 371, 383), (463, 383, 382)])
me_36_in_refrigerator_with_freezer_on_bottom.polygons.foreach_set('use_smooth', [0, 0, 0, 0, 0, 0, 0, 0, 0, 0, 0, 0, 0, 0, 0, 0, 0, 0, 0, 0, 0, 0, 0, 0, 0, 0, 0, 0, 0, 0, 0, 0, 0, 0, 1, 1, 1, 1, 0, 0, 0, 0, 0, 0, 1, 1, 1, 1, 1, 1, 0, 0, 0, 0, 0, 0, 0, 0, 0, 0, 0, 0, 0, 0, 0, 0, 0, 0, 0, 0, 0, 0, 0, 0, 0, 0, 0, 0, 0, 0, 0, 0, 0, 0, 0, 0, 0, 0, 0, 0, 0, 0, 0, 0, 0, 0, 0, 0, 0, 0, 0, 0, 0, 0, 0, 0, 0, 0, 0, 0, 0, 0, 0, 0, 0, 0, 0, 0, 0, 0, 0, 0, 0, 0, 0, 0, 0, 0, 0, 0, 0, 0, 0, 0, 0, 0, 0, 0, 0, 0, 0, 0, 0, 0, 0, 0, 0, 0, 0, 0, 0, 0, 0, 0, 0, 0, 0, 0, 0, 0, 0, 0, 0, 0, 0, 0, 0, 0, 0, 0, 0, 0, 0, 0, 0, 0, 0, 0, 0, 0, 0, 0, 0, 0, 0, 0, 0, 0, 0, 0, 0, 0, 0, 0, 0, 0, 0, 0, 0, 0, 0, 0, 0, 0, 0, 0, 0, 0, 0, 0, 0, 0, 0, 0, 0, 0, 0, 0, 0, 0, 0, 0, 0, 0, 0, 0, 0, 0, 0, 0, 0, 0, 0, 0, 0, 0, 0, 0, 0, 0, 0, 0, 0, 0, 0, 0, 0, 0, 0, 0, 0, 0, 0, 0, 0, 0, 0, 0, 0, 0, 0, 0, 0, 0, 0, 0, 0, 0, 0, 0, 0, 0, 0, 0, 0, 0, 0, 0, 0, 0, 0, 0, 0, 0, 0, 0, 0, 0, 0, 0, 0, 0, 0, 0, 0, 0, 0, 0, 0, 0, 0, 0, 0, 0, 0, 0, 0, 0, 0, 0, 0, 0, 0, 0, 0, 0, 0, 0, 0, 0, 0, 0, 0, 0, 0, 0, 0, 0, 0, 0, 0, 0, 0, 0, 0, 0, 0, 0, 0, 0, 0, 0, 0, 0, 0, 0, 0, 0, 0, 0, 0, 0, 0, 0, 0, 0, 0, 0, 0, 0, 0, 0, 0, 0, 0, 0, 0, 0, 0, 0, 0, 0, 0, 0, 0, 0, 0, 0, 0, 0, 0, 0, 0, 0, 0, 0, 0, 0, 0, 0, 0, 0, 0, 0, 0, 0, 0, 0, 0, 0, 0, 0, 0, 0, 0, 0, 0, 0, 0, 0, 0, 0, 0, 0, 0, 0, 0, 0, 0, 0, 0, 0, 0, 0, 0, 0, 0, 0, 0, 0, 0, 0, 0, 0, 0, 0, 0, 0, 0, 0, 0, 0, 0, 0, 0, 0, 0, 0, 0, 0, 0, 0, 0, 0, 0, 0, 0, 0, 0, 0, 0, 0, 0, 0, 0, 0, 0, 0, 0, 0, 0, 0, 0, 0, 0, 0, 0, 0, 0, 0, 0, 0, 0, 0, 0, 0, 0, 0, 0, 0, 0, 0, 0, 0, 0, 0, 0, 0, 0, 0, 0, 0, 0, 0, 0, 0, 0, 0, 0, 0, 0, 0, 0, 0, 0, 0, 0, 0, 0, 0, 0, 0, 0, 0, 0, 0, 0, 0, 0, 0, 0, 0, 0, 0, 0, 0, 0, 0, 0, 0, 0, 0, 0, 0, 0, 0, 0, 0, 0, 0, 0, 0, 0, 0, 0, 0, 0, 0, 0, 0, 0, 0, 0, 0, 0, 0, 0, 0, 0, 0, 0, 0, 0, 0, 0, 0, 0, 0, 0, 0, 0, 0, 0, 0, 0, 0, 0, 0, 0, 0, 0, 0, 0, 0, 0, 0, 0, 0, 0, 0, 0, 0, 0, 0, 0, 0, 0, 0, 0, 0, 0, 0, 0, 0, 0, 0, 0, 0, 0, 0, 0, 0, 0, 0, 0, 0, 0, 0, 0, 0, 0, 0, 0, 0, 0, 0, 0, 0, 0, 0, 0, 0, 0, 0, 0, 0, 0, 0, 0, 0, 0, 0, 0, 0, 0, 0, 0, 0, 0, 0, 0, 0, 0, 0, 0, 0, 0, 0, 0, 0, 0, 0, 0, 0, 0, 0, 0, 0, 0, 0, 0, 0, 0, 0, 0, 0, 0, 0, 0, 0, 0, 0, 0, 0, 0, 0, 0, 0, 0, 0, 0, 0, 0, 0, 0, 0, 0, 0, 0, 0, 0, 0, 0, 0, 0, 0, 0, 0, 0, 0, 0, 0, 0, 0, 0, 0, 0, 0, 0, 1, 1, 1, 1, 1, 1, 1, 1, 1, 1, 1, 1, 1, 1, 1, 1, 1, 1, 1, 1, 0, 0, 0, 0, 0, 0, 0, 0, 0, 0, 0, 0, 0, 0, 0, 0, 0, 0, 0, 0, 0, 0, 0, 0, 0, 0, 0, 0, 0, 0, 0, 0, 0, 0, 0, 0, 0, 0, 0, 0, 0, 0, 0, 0, 0, 0, 0, 0, 0, 0, 0, 0, 0, 0, 0, 0, 0, 0, 0, 0, 0, 0, 0, 0, 0, 0, 0, 0, 0, 0, 0, 0, 0, 0, 0, 0, 0, 0, 0, 0, 0, 0, 0, 0, 0, 0, 0, 0, 0, 0, 0, 0, 0, 0, 0, 0, 0, 0, 0, 0, 0, 0, 0, 0, 0, 0, 0, 0, 0, 0, 0, 0, 0, 1, 1, 1, 1, 1, 1, 1, 1, 1, 1, 1, 1, 1, 1, 1, 1, 1, 1, 0, 0, 0, 0, 0, 0, 0, 0, 0, 0, 0, 0, 0, 0, 0, 0, 0, 0, 0, 0, 0, 0, 0, 0, 0, 0, 0, 0, 0, 0, 0, 0, 0, 0, 0, 0, 0, 0, 0, 0, 0, 0, 0, 0, 0, 0, 0, 0, 0, 0, 0, 0, 0, 0, 0, 0, 0, 0, 0, 0, 0, 0, 0, 0, 0, 0, 0, 0, 0, 0, 0, 0, 0, 0, 0, 0, 0, 0, 0, 0])
me_36_in_refrigerator_with_freezer_on_bottom.polygons.foreach_set('material_index', [1, 0, 0, 0, 0, 0, 0, 1, 0, 0, 0, 0, 0, 0, 0, 0, 0, 0, 0, 0, 0, 0, 0, 0, 0, 0, 0, 0, 0, 0, 0, 0, 0, 0, 0, 0, 0, 0, 0, 0, 0, 0, 0, 0, 0, 0, 0, 0, 0, 0, 0, 0, 0, 0, 0, 0, 0, 0, 0, 0, 1, 1, 1, 1, 1, 1, 1, 1, 1, 1, 1, 1, 1, 1, 1, 1, 1, 1, 1, 0, 0, 0, 0, 0, 0, 0, 0, 0, 0, 0, 0, 0, 0, 0, 0, 0, 0, 0, 0, 0, 0, 0, 0, 0, 0, 0, 0, 0, 0, 0, 0, 0, 0, 0, 0, 0, 0, 0, 0, 0, 0, 0, 0, 0, 0, 0, 0, 0, 0, 0, 0, 0, 0, 0, 0, 0, 0, 0, 0, 0, 0, 0, 0, 0, 0, 0, 0, 0, 0, 0, 0, 0, 1, 1, 1, 1, 1, 1, 1, 1, 1, 1, 1, 1, 1, 1, 1, 1, 1, 1, 1, 1, 1, 1, 1, 1, 1, 1, 1, 1, 1, 1, 1, 1, 1, 1, 1, 0, 0, 0, 0, 0, 0, 0, 0, 0, 0, 0, 0, 0, 0, 0, 0, 0, 0, 0, 0, 0, 0, 0, 0, 0, 0, 0, 0, 0, 0, 0, 0, 0, 0, 0, 0, 0, 0, 0, 0, 0, 0, 0, 0, 0, 0, 0, 0, 0, 0, 0, 0, 0, 0, 0, 0, 0, 0, 0, 0, 0, 0, 0, 0, 0, 0, 0, 0, 0, 0, 0, 0, 0, 0, 0, 0, 0, 0, 0, 0, 0, 0, 0, 0, 0, 0, 0, 0, 1, 1, 1, 1, 0, 0, 0, 0, 0, 0, 0, 0, 0, 0, 0, 0, 0, 0, 0, 0, 0, 0, 0, 0, 0, 0, 0, 0, 0, 0, 0, 0, 0, 0, 0, 0, 0, 0, 0, 0, 0, 0, 0, 0, 0, 0, 0, 0, 0, 0, 0, 0, 0, 0, 0, 0, 0, 0, 0, 0, 0, 0, 0, 0, 0, 0, 0, 0, 0, 0, 0, 0, 0, 0, 0, 0, 0, 0, 0, 0, 0, 0, 0, 0, 0, 0, 0, 0, 0, 0, 0, 0, 0, 0, 0, 0, 0, 0, 0, 0, 0, 0, 0, 0, 0, 0, 0, 0, 0, 0, 0, 0, 0, 0, 0, 0, 0, 0, 0, 0, 0, 0, 0, 0, 0, 0, 0, 0, 0, 0, 0, 0, 0, 0, 0, 0, 0, 0, 0, 0, 0, 0, 0, 0, 0, 0, 0, 0, 0, 0, 0, 0, 0, 0, 0, 0, 0, 0, 0, 0, 0, 0, 0, 0, 0, 0, 0, 0, 0, 0, 0, 0, 0, 0, 0, 0, 0, 0, 0, 0, 0, 0, 0, 0, 0, 0, 0, 0, 0, 0, 0, 0, 0, 0, 0, 0, 0, 0, 0, 0, 0, 0, 0, 0, 0, 0, 0, 0, 0, 0, 0, 0, 0, 0, 0, 0, 0, 0, 0, 0, 0, 0, 0, 0, 0, 0, 0, 0, 0, 0, 0, 0, 0, 0, 0, 0, 0, 0, 0, 0, 0, 0, 0, 0, 0, 0, 0, 0, 0, 0, 0, 0, 0, 0, 0, 0, 0, 0, 0, 0, 0, 0, 0, 0, 0, 0, 0, 0, 0, 0, 0, 0, 0, 0, 0, 0, 0, 0, 0, 0, 0, 0, 0, 0, 0, 0, 0, 0, 0, 0, 0, 0, 0, 0, 0, 0, 0, 0, 0, 0, 0, 0, 0, 0, 0, 0, 0, 0, 0, 0, 0, 0, 0, 0, 0, 0, 0, 0, 0, 0, 0, 0, 0, 0, 0, 0, 0, 0, 0, 0, 0, 0, 0, 0, 0, 0, 0, 0, 0, 0, 0, 0, 0, 0, 0, 0, 0, 0, 0, 0, 0, 0, 0, 0, 0, 0, 0, 0, 0, 0, 0, 0, 0, 0, 0, 0, 0, 0, 0, 0, 0, 0, 0, 0, 0, 0, 0, 0, 0, 0, 0, 0, 0, 0, 0, 0, 0, 0, 0, 0, 0, 0, 0, 0, 0, 0, 0, 0, 0, 0, 0, 0, 0, 0, 0, 0, 0, 0, 0, 0, 0, 0, 0, 0, 0, 0, 0, 0, 0, 0, 0, 0, 0, 0, 0, 0, 0, 0, 0, 0, 0, 0, 0, 0, 0, 0, 0, 0, 0, 0, 0, 0, 0, 0, 0, 0, 0, 0, 0, 0, 0, 0, 0, 0, 0, 0, 0, 0, 0, 0, 0, 0, 0, 0, 0, 0, 0, 0, 0, 0, 0, 0, 0, 0, 0, 0, 0, 0, 0, 0, 0, 0, 0, 0, 0, 0, 0, 0, 0, 0, 0, 0, 0, 0, 0, 0, 0, 0, 0, 0, 0, 0, 0, 0, 0, 0, 0, 0, 0, 0, 0, 0, 0, 0, 0, 0, 0, 0, 0, 0, 0, 0, 0, 0, 0, 0, 0, 0, 0, 0, 0, 0, 0, 0, 0, 0, 0, 0, 0, 0, 0, 0, 0, 0, 0, 0, 0, 0, 0, 0, 0, 0, 0, 0, 0, 0, 0, 0, 0, 0, 0, 0, 0, 0, 0, 0, 0, 0, 0, 0, 0, 0, 0, 0, 0, 0, 0, 0, 0, 0, 0, 0, 0, 0, 0, 0, 0, 0, 0, 0, 0, 0, 0, 0, 0, 0, 0, 0, 0, 0, 0, 0, 0, 0, 0, 0, 0, 0, 0, 0, 0, 0, 0, 0, 0, 0, 0, 0, 0, 0, 0, 0, 0, 0, 0, 0, 1, 1, 1, 1, 1, 1, 1, 1, 1, 1, 1, 1, 1, 1, 1, 1, 1, 1, 1, 1, 1, 1, 1, 1, 1, 1, 1, 1, 0, 0, 0, 0, 0, 0, 0, 0, 0, 0, 0, 0, 0, 0, 0, 0, 0, 0, 0, 0, 0, 0, 0, 0, 0, 0, 0, 0, 0, 0, 0])
_uv = me_36_in_refrigerator_with_freezer_on_bottom.uv_layers.new(name='UVMap')
_uv.uv.foreach_set('vector', [0.6325, 0.0, 0.6334, 0.3073, 0.4206, 0.0006499, 0.5274, 0.8375, 0.5269, 0.8381, 0.5263, 0.8364, 0.5263, 0.8364, 0.527, 0.836, 0.5274, 0.8375, 0.5285, 0.8386, 0.53, 0.839, 0.53, 0.8397, 0.4692, 0.8455, 0.4672, 0.85, 0.4672, 0.8455, 0.4758, 0.85, 0.4738, 0.85, 0.4759, 0.8455, 0.478, 0.85, 0.476, 0.85, 0.478, 0.8455, 0.4206, 0.8236, 0.5589, 0.6164, 0.5583, 0.824, 0.1999, 0.5025, 0.01245, 0.5135, 0.0009163, 0.5019, 0.01245, 0.5135, 0.01161, 0.789, 0.0009163, 0.5019, 0.0009163, 0.5019, 0.01161, 0.789, 0.0, 0.8006, 0.3992, 0.4603, 0.413, 0.7486, 0.4001, 0.7358, 0.413, 0.7486, 0.2242, 0.7363, 0.4001, 0.7358, 0.2242, 0.7363, 0.413, 0.7486, 0.2113, 0.7493, 0.2242, 0.7363, 0.2113, 0.7493, 0.2104, 0.4479, 0.9055, 0.7742, 0.9075, 0.7742, 0.9055, 0.7941, 0.8993, 0.7742, 0.9014, 0.77, 0.9014, 0.7742, 0.9055, 0.7742, 0.9075, 0.77, 0.9075, 0.7742, 0.9092, 0.6375, 0.9113, 0.6375, 0.9092, 0.6574, 0.9071, 0.6574, 0.9092, 0.6574, 0.904, 0.7037, 0.9094, 0.5652, 0.9074, 0.5652, 0.9094, 0.561, 0.5405, 0.8397, 0.5388, 0.8393, 0.539, 0.8386, 0.539, 0.8386, 0.5388, 0.8393, 0.5379, 0.8375, 0.5388, 0.8393, 0.5374, 0.8381, 0.5379, 0.8375, 0.539, 0.8386, 0.5405, 0.839, 0.5405, 0.8397, 0.4304, 0.8397, 0.4304, 0.8444, 0.4259, 0.8397, 0.9259, 0.6767, 0.9255, 0.4948, 0.9404, 0.496, 0.7676, 0.4467, 0.8823, 0.5017, 0.7674, 0.5013, 0.7676, 0.4467, 0.8838, 0.0003939, 0.8823, 0.5017, 0.2015, 0.7108, 0.2008, 0.502, 0.2104, 0.7108, 0.9508, 0.4804, 0.9493, 8.165e-06, 0.9535, 0.4804, 0.9535, 0.4804, 0.9493, 8.165e-06, 0.952, 0.0, 0.9881, 0.4814, 0.9889, 0.0009932, 0.9895, 0.0009952, 0.4908, 0.8404, 0.4916, 0.8414, 0.4909, 0.8415, 0.9693, 1.25e-05, 0.9698, 0.185, 0.9687, 0.185, 0.1791, 0.9862, 0.1785, 0.8012, 0.1802, 0.9862, 0.1802, 0.9862, 0.1785, 0.8012, 0.1796, 0.8012, 0.6302, 0.9734, 0.6296, 0.7884, 0.6317, 0.9734, 0.6142, 0.8497, 0.6142, 0.851, 0.609, 0.8497, 0.4861, 0.85, 0.484, 0.85, 0.486, 0.8455, 0.5117, 0.8375, 0.5108, 0.8393, 0.5106, 0.8386, 0.452, 0.824, 0.4624, 0.8241, 0.4535, 0.8364, 0.4535, 0.8364, 0.4624, 0.8241, 0.4609, 0.8364, 0.4541, 0.8381, 0.4535, 0.8364, 0.4554, 0.8393, 0.976, 0.0, 0.9769, 0.2029, 0.9754, 0.2029, 0.7717, 0.714, 0.7711, 0.9169, 0.7706, 0.7139, 0.7706, 0.7139, 0.7711, 0.9169, 0.77, 0.9168, 0.7706, 0.7139, 0.77, 0.9168, 0.7691, 0.7139, 0.7676, 0.7139, 0.767, 0.9168, 0.7665, 0.7139, 0.7665, 0.7139, 0.767, 0.9168, 0.7659, 0.9168, 0.5771, 0.8497, 0.5823, 0.851, 0.5771, 0.8511, 0.4311, 0.824, 0.4222, 0.8364, 0.4206, 0.8241, 0.09056, 0.8472, 0.09062, 0.8273, 0.09503, 0.8472, 0.5213, 0.8393, 0.5233, 0.8364, 0.5227, 0.8381, 0.5213, 0.8393, 0.5196, 0.8397, 0.5233, 0.8364, 0.5233, 0.8364, 0.5196, 0.8397, 0.5159, 0.8364, 0.5233, 0.8364, 0.5159, 0.8364, 0.5248, 0.824, 0.5248, 0.824, 0.5159, 0.8364, 0.5143, 0.8241, 0.5165, 0.8381, 0.5159, 0.8364, 0.5179, 0.8393, 0.5179, 0.8393, 0.5159, 0.8364, 0.5196, 0.8397, 0.9905, 0.7887, 0.9895, 0.4814, 0.9928, 0.7887, 0.9928, 0.7887, 0.9895, 0.4814, 0.9918, 0.4814, 0.9968, 0.4814, 0.9977, 0.1741, 0.9976, 0.4814, 0.9976, 0.4814, 0.9977, 0.1741, 0.9986, 0.1741, 0.9602, 0.8206, 0.9592, 0.5132, 0.9643, 0.8206, 0.9643, 0.8206, 0.9592, 0.5132, 0.9634, 0.5132, 0.9982, 0.7887, 0.9991, 0.4814, 0.9991, 0.7887, 0.9991, 0.7887, 0.9991, 0.4814, 1.0, 0.4814, 0.9704, 0.8206, 0.9695, 0.5132, 0.9744, 0.8206, 0.9744, 0.8206, 0.9695, 0.5132, 0.9734, 0.5132, 0.9973, 0.4814, 0.9982, 0.7887, 0.996, 0.4814, 0.996, 0.4814, 0.9982, 0.7887, 0.997, 0.7887, 0.9709, 0.5132, 0.97, 0.2059, 0.9749, 0.5132, 0.9749, 0.5132, 0.97, 0.2059, 0.974, 0.2059, 0.4206, 0.0006499, 0.6334, 0.3073, 0.4216, 0.308, 0.9643, 0.8206, 0.9653, 0.5132, 0.9685, 0.8206, 0.9685, 0.8206, 0.9653, 0.5132, 0.9695, 0.5132, 0.9958, 0.1741, 0.9968, 0.4814, 0.9946, 0.1741, 0.9946, 0.1741, 0.9968, 0.4814, 0.9955, 0.4814, 0.1449, 0.8512, 0.1428, 0.8512, 0.1449, 0.8467, 0.1449, 0.8467, 0.1428, 0.8512, 0.1428, 0.8467, 0.577, 0.825, 0.5771, 0.8449, 0.5725, 0.825, 0.5725, 0.825, 0.5771, 0.8449, 0.5726, 0.8449, 0.53, 0.833, 0.5248, 0.824, 0.5352, 0.8241, 0.5285, 0.8386, 0.53, 0.8397, 0.5282, 0.8393, 0.5285, 0.8386, 0.5282, 0.8393, 0.5274, 0.8375, 0.5274, 0.8375, 0.5282, 0.8393, 0.5269, 0.8381, 0.53, 0.833, 0.5285, 0.8334, 0.5248, 0.824, 0.5248, 0.824, 0.5285, 0.8334, 0.5274, 0.8345, 0.5248, 0.824, 0.5274, 0.8345, 0.5263, 0.8364, 0.5263, 0.8364, 0.5274, 0.8345, 0.527, 0.836, 0.5325, 0.8375, 0.5329, 0.836, 0.5337, 0.8364, 0.5337, 0.8364, 0.5329, 0.836, 0.5326, 0.8345, 0.5337, 0.8364, 0.5326, 0.8345, 0.5352, 0.8241, 0.5352, 0.8241, 0.5326, 0.8345, 0.5315, 0.8334, 0.5315, 0.8334, 0.53, 0.833, 0.5352, 0.8241, 0.53, 0.8397, 0.53, 0.839, 0.5314, 0.8386, 0.53, 0.8397, 0.5314, 0.8386, 0.5317, 0.8393, 0.5317, 0.8393, 0.5314, 0.8386, 0.5325, 0.8375, 0.5317, 0.8393, 0.5325, 0.8375, 0.533, 0.8381, 0.533, 0.8381, 0.5325, 0.8375, 0.5337, 0.8364, 0.4693, 0.85, 0.4672, 0.85, 0.4692, 0.8455, 0.5725, 0.825, 0.5725, 0.8449, 0.568, 0.825, 0.568, 0.825, 0.5725, 0.8449, 0.568, 0.8449, 0.4759, 0.8455, 0.4738, 0.85, 0.4738, 0.8455, 0.09833, 0.8472, 0.09827, 0.8273, 0.1028, 0.8472, 0.1028, 0.8472, 0.09827, 0.8273, 0.1027, 0.8273, 0.478, 0.8455, 0.476, 0.85, 0.476, 0.8455, 0.5914, 0.825, 0.5915, 0.8449, 0.587, 0.825, 0.587, 0.825, 0.5915, 0.8449, 0.587, 0.8449, 0.4279, 0.8489, 0.4259, 0.8489, 0.428, 0.8444, 0.428, 0.8444, 0.4259, 0.8489, 0.4259, 0.8444, 0.04575, 0.8594, 0.04581, 0.8395, 0.05023, 0.8594, 0.05023, 0.8594, 0.04581, 0.8395, 0.05029, 0.8395, 0.9254, 0.4804, 0.9268, 1.291e-05, 0.935, 0.4804, 0.935, 0.4804, 0.9268, 1.291e-05, 0.9365, 4.16e-05, 0.9222, 0.4804, 0.9237, 8.21e-06, 0.9254, 0.4804, 0.9254, 0.4804, 0.9237, 8.21e-06, 0.9268, 1.291e-05, 0.4389, 0.8544, 0.4381, 0.8554, 0.4382, 0.8544, 0.4381, 0.8398, 0.4371, 0.8494, 0.4374, 0.8397, 0.4374, 0.8397, 0.4371, 0.8494, 0.4364, 0.8499, 0.4389, 0.8544, 0.4387, 0.8563, 0.4381, 0.8554, 0.4381, 0.8554, 0.4387, 0.8563, 0.4364, 0.856, 0.4381, 0.8554, 0.4364, 0.856, 0.4371, 0.8553, 0.4371, 0.8553, 0.4364, 0.856, 0.4367, 0.8531, 0.4364, 0.8499, 0.4371, 0.8494, 0.4367, 0.8531, 0.4367, 0.8531, 0.4371, 0.8494, 0.4374, 0.8526, 0.4367, 0.8531, 0.4374, 0.8526, 0.4371, 0.8553, 0.9853, 0.4814, 0.9868, 0.0009932, 0.9859, 0.4814, 0.9859, 0.4814, 0.9868, 0.0009932, 0.9874, 0.0009952, 0.4187, 0.4473, 0.4202, 0.9277, 0.4168, 0.4473, 0.4168, 0.4473, 0.4202, 0.9277, 0.4183, 0.9277, 0.632, 0.308, 0.6334, 0.7884, 0.6296, 0.308, 0.6296, 0.308, 0.6334, 0.7884, 0.6311, 0.7884, 0.9194, 0.4804, 0.9209, 0.0, 0.9222, 0.4804, 0.9222, 0.4804, 0.9209, 0.0, 0.9237, 8.21e-06, 0.9838, 0.0009922, 0.9853, 0.4814, 0.9828, 0.0009953, 0.9828, 0.0009953, 0.9853, 0.4814, 0.9843, 0.4814, 0.634, 0.9133, 0.6334, 0.7143, 0.645, 0.7259, 0.645, 0.7259, 0.6334, 0.7143, 0.7624, 0.7139, 0.645, 0.7259, 0.7624, 0.7139, 0.7508, 0.7255, 0.7508, 0.7255, 0.7624, 0.7139, 0.763, 0.9129, 0.7508, 0.7255, 0.763, 0.9129, 0.7514, 0.9014, 0.763, 0.9129, 0.634, 0.9133, 0.7514, 0.9014, 0.7514, 0.9014, 0.634, 0.9133, 0.6456, 0.9017, 0.6456, 0.9017, 0.634, 0.9133, 0.645, 0.7259, 0.8972, 0.4804, 0.8986, 3.742e-05, 0.9002, 0.4804, 0.9002, 0.4804, 0.8986, 3.742e-05, 0.9016, 4.693e-05, 0.894, 0.4804, 0.8955, 3.245e-05, 0.8972, 0.4804, 0.8972, 0.4804, 0.8955, 3.245e-05, 0.8986, 3.742e-05, 0.04303, 0.8012, 0.04271, 0.907, 0.03855, 0.8012, 0.03855, 0.8012, 0.04271, 0.907, 0.03823, 0.907, 0.6334, 0.5021, 0.7711, 0.5017, 0.6341, 0.7139, 0.6341, 0.7139, 0.7711, 0.5017, 0.7717, 0.7135, 0.1571, 0.9388, 0.1567, 0.8012, 0.1611, 0.9388, 0.1611, 0.9388, 0.1567, 0.8012, 0.1607, 0.8012, 0.4213, 0.616, 0.5589, 0.6164, 0.4206, 0.8236, 0.04345, 0.9388, 0.04303, 0.8012, 0.04575, 0.9388, 0.04575, 0.9388, 0.04303, 0.8012, 0.04533, 0.8012, 0.9575, 0.001233, 0.9535, 1.217e-05, 0.9575, 0.0, 0.9617, 0.002081, 0.9575, 0.001233, 0.9617, 0.00122, 0.9581, 0.2106, 0.9623, 0.2097, 0.9623, 0.2106, 0.9542, 0.2119, 0.9581, 0.2106, 0.9581, 0.2119, 0.9542, 0.2119, 0.9535, 1.217e-05, 0.9581, 0.2106, 0.9535, 1.217e-05, 0.9575, 0.001233, 0.9581, 0.2106, 0.9581, 0.2106, 0.9575, 0.001233, 0.9623, 0.2097, 0.9623, 0.2097, 0.9575, 0.001233, 0.9617, 0.002081, 0.9623, 0.2097, 0.9617, 0.002081, 0.9646, 0.2097, 0.9646, 0.2097, 0.9617, 0.002081, 0.964, 0.002074, 0.9508, 0.9144, 0.9548, 0.9156, 0.9509, 0.9156, 0.9467, 0.9135, 0.9508, 0.9144, 0.9467, 0.9144, 0.9502, 0.705, 0.946, 0.7059, 0.946, 0.705, 0.9542, 0.7038, 0.9502, 0.705, 0.9502, 0.7038, 0.9542, 0.7038, 0.9548, 0.9156, 0.9502, 0.705, 0.9548, 0.9156, 0.9508, 0.9144, 0.9502, 0.705, 0.9502, 0.705, 0.9508, 0.9144, 0.946, 0.7059, 0.946, 0.7059, 0.9508, 0.9144, 0.9467, 0.9135, 0.946, 0.7059, 0.9467, 0.9135, 0.9437, 0.7059, 0.9437, 0.7059, 0.9467, 0.9135, 0.9444, 0.9136, 0.09014, 0.8012, 0.09056, 0.9388, 0.0889, 0.8012, 0.0889, 0.8012, 0.09056, 0.9388, 0.08933, 0.9388, 0.03426, 0.9388, 0.03384, 0.8012, 0.03823, 0.9388, 0.03823, 0.9388, 0.03384, 0.8012, 0.03781, 0.8012, 0.9413, 0.5391, 0.9417, 0.6767, 0.9404, 0.5391, 0.9404, 0.5391, 0.9417, 0.6767, 0.9408, 0.6767, 0.02966, 0.9388, 0.02924, 0.8012, 0.03384, 0.9388, 0.03384, 0.9388, 0.02924, 0.8012, 0.03342, 0.8012, 0.07038, 0.8472, 0.07031, 0.8273, 0.07485, 0.8472, 0.07485, 0.8472, 0.07031, 0.8273, 0.07479, 0.8273, 0.6051, 0.8494, 0.6031, 0.8494, 0.6051, 0.8449, 0.6051, 0.8449, 0.6031, 0.8494, 0.6031, 0.8449, 0.6051, 0.825, 0.6051, 0.8449, 0.6006, 0.825, 0.6006, 0.825, 0.6051, 0.8449, 0.6006, 0.8449, 0.4882, 0.85, 0.4862, 0.85, 0.4882, 0.8455, 0.4882, 0.8455, 0.4862, 0.85, 0.4862, 0.8455, 0.1293, 0.8471, 0.1292, 0.8272, 0.1337, 0.847, 0.1337, 0.847, 0.1292, 0.8272, 0.1337, 0.8271, 0.4304, 0.8489, 0.4283, 0.8489, 0.4304, 0.8444, 0.4304, 0.8444, 0.4283, 0.8489, 0.4283, 0.8444, 0.568, 0.825, 0.5679, 0.8449, 0.5635, 0.825, 0.5635, 0.825, 0.5679, 0.8449, 0.5634, 0.8449, 0.1494, 0.8512, 0.1474, 0.8512, 0.1494, 0.8467, 0.1494, 0.8467, 0.1474, 0.8512, 0.1474, 0.8467, 0.0626, 0.8472, 0.06266, 0.8273, 0.06708, 0.8472, 0.06708, 0.8472, 0.06266, 0.8273, 0.06714, 0.8273, 0.5449, 0.8489, 0.5429, 0.8489, 0.545, 0.8444, 0.545, 0.8444, 0.5429, 0.8489, 0.5429, 0.8444, 0.1705, 0.8012, 0.1701, 0.9328, 0.1693, 0.8012, 0.1693, 0.8012, 0.1701, 0.9328, 0.1688, 0.9328, 0.9034, 0.5017, 0.7847, 0.515, 0.7717, 0.5021, 0.7717, 0.5021, 0.7847, 0.515, 0.7852, 0.6908, 0.7717, 0.5021, 0.7852, 0.6908, 0.7723, 0.7038, 0.7723, 0.7038, 0.7852, 0.6908, 0.891, 0.6905, 0.7723, 0.7038, 0.891, 0.6905, 0.904, 0.7034, 0.891, 0.6905, 0.9034, 0.5017, 0.904, 0.7034, 0.9034, 0.5017, 0.891, 0.6905, 0.8905, 0.5146, 0.9034, 0.5017, 0.8905, 0.5146, 0.7847, 0.515, 0.5718, 0.8494, 0.5698, 0.8494, 0.5718, 0.8449, 0.5718, 0.8449, 0.5698, 0.8494, 0.5698, 0.8449, 0.5457, 0.8589, 0.5457, 0.839, 0.5502, 0.8589, 0.5502, 0.8589, 0.5457, 0.839, 0.5501, 0.839, 0.1519, 0.8512, 0.1498, 0.8512, 0.1519, 0.8467, 0.1519, 0.8467, 0.1498, 0.8512, 0.1498, 0.8467, 0.1409, 0.8268, 0.141, 0.8467, 0.1365, 0.8268, 0.1365, 0.8268, 0.141, 0.8467, 0.1365, 0.8467, 0.4713, 0.8494, 0.4693, 0.8494, 0.4713, 0.8449, 0.4713, 0.8449, 0.4693, 0.8494, 0.4693, 0.8449, 0.1428, 0.8467, 0.1429, 0.8268, 0.1473, 0.8467, 0.1473, 0.8467, 0.1429, 0.8268, 0.1474, 0.8268, 0.5012, 0.85, 0.4991, 0.85, 0.5012, 0.8455, 0.5012, 0.8455, 0.4991, 0.85, 0.4991, 0.8455, 0.6096, 0.825, 0.6097, 0.8449, 0.6051, 0.825, 0.6051, 0.825, 0.6097, 0.8449, 0.6052, 0.8449, 0.9624, 0.5132, 0.9633, 0.2119, 0.9637, 0.5132, 0.9637, 0.5132, 0.9633, 0.2119, 0.9646, 0.2119, 0.9608, 0.5118, 0.9617, 0.2132, 0.9624, 0.5132, 0.9624, 0.5132, 0.9617, 0.2132, 0.9633, 0.2119, 0.5039, 0.85, 0.5018, 0.85, 0.5039, 0.8455, 0.5039, 0.8455, 0.5018, 0.85, 0.5018, 0.8455, 0.5634, 0.825, 0.5634, 0.8449, 0.559, 0.825, 0.559, 0.825, 0.5634, 0.8449, 0.5589, 0.8449, 0.9908, 0.2797, 0.9914, 0.4814, 0.9895, 0.2797, 0.9895, 0.2797, 0.9914, 0.4814, 0.9902, 0.4814, 0.9925, 0.281, 0.9931, 0.48, 0.9908, 0.2797, 0.9908, 0.2797, 0.9931, 0.48, 0.9914, 0.4814, 0.9592, 0.5118, 0.9601, 0.2132, 0.9608, 0.5118, 0.9608, 0.5118, 0.9601, 0.2132, 0.9617, 0.2132, 0.9752, 0.7887, 0.9744, 0.5132, 0.9797, 0.7887, 0.9797, 0.7887, 0.9744, 0.5132, 0.9789, 0.5132, 0.1522, 0.907, 0.1519, 0.8012, 0.1567, 0.907, 0.1567, 0.907, 0.1519, 0.8012, 0.1564, 0.8012, 0.1028, 0.8012, 0.1029, 0.8227, 0.1196, 0.8012, 0.1196, 0.8012, 0.1029, 0.8227, 0.1197, 0.8226, 0.1365, 0.8161, 0.1519, 0.8012, 0.1468, 0.8268, 0.07484, 0.8273, 0.07485, 0.8012, 0.0626, 0.8097, 0.05257, 0.8262, 0.05675, 0.8254, 0.05257, 0.8254, 0.04575, 0.8394, 0.05257, 0.8262, 0.04579, 0.8262, 0.05257, 0.8262, 0.04575, 0.8394, 0.06067, 0.8395, 0.05257, 0.8262, 0.06067, 0.8395, 0.05675, 0.8254, 0.05675, 0.8254, 0.06067, 0.8395, 0.06072, 0.8227, 0.05675, 0.8254, 0.06072, 0.8227, 0.05675, 0.8227, 0.6223, 0.6195, 0.6292, 0.6327, 0.6291, 0.6195, 0.6182, 0.616, 0.6142, 0.616, 0.6182, 0.6187, 0.6182, 0.6187, 0.6142, 0.616, 0.6142, 0.6328, 0.6182, 0.6187, 0.6223, 0.6195, 0.6223, 0.6187, 0.6223, 0.6195, 0.6182, 0.6187, 0.6142, 0.6328, 0.6223, 0.6195, 0.6142, 0.6328, 0.6292, 0.6327, 0.1419, 0.8268, 0.142, 0.8482, 0.1428, 0.8268, 0.1428, 0.8268, 0.142, 0.8482, 0.1428, 0.8482, 0.4882, 0.8455, 0.4882, 0.8241, 0.484, 0.8455, 0.484, 0.8455, 0.4882, 0.8241, 0.4841, 0.824, 0.09509, 0.8273, 0.09516, 0.8488, 0.09782, 0.8273, 0.09782, 0.8273, 0.09516, 0.8488, 0.09789, 0.8487, 0.5542, 0.8604, 0.5542, 0.839, 0.5502, 0.8604, 0.5502, 0.8604, 0.5542, 0.839, 0.5503, 0.839, 0.6283, 0.308, 0.6292, 0.6153, 0.4206, 0.3086, 0.4206, 0.3086, 0.6292, 0.6153, 0.4216, 0.616, 0.9928, 0.7887, 0.9937, 0.4814, 0.9951, 0.7887, 0.9951, 0.7887, 0.9937, 0.4814, 0.996, 0.4814, 0.01161, 0.789, 0.1874, 0.7896, 0.199, 0.8012, 0.199, 0.8012, 0.1874, 0.7896, 0.1883, 0.5141, 0.199, 0.8012, 0.1883, 0.5141, 0.1999, 0.5025, 0.1999, 0.5025, 0.1883, 0.5141, 0.01245, 0.5135, 0.0, 0.8006, 0.01161, 0.789, 0.199, 0.8012, 0.9691, 0.2132, 0.97, 0.5118, 0.9675, 0.2132, 0.9675, 0.2132, 0.97, 0.5118, 0.9685, 0.5118, 0.3756, 0.951, 0.375, 0.7493, 0.3769, 0.951, 0.3769, 0.951, 0.375, 0.7493, 0.3763, 0.7493, 0.1904, 0.977, 0.1899, 0.8012, 0.1949, 0.977, 0.1949, 0.977, 0.1899, 0.8012, 0.1943, 0.8012, 0.2242, 0.7363, 0.2104, 0.4479, 0.2234, 0.4608, 0.2234, 0.4608, 0.2104, 0.4479, 0.4121, 0.4473, 0.2234, 0.4608, 0.4121, 0.4473, 0.3992, 0.4603, 0.3992, 0.4603, 0.4121, 0.4473, 0.413, 0.7486, 0.9794, 0.2059, 0.9802, 0.4814, 0.9749, 0.2059, 0.9749, 0.2059, 0.9802, 0.4814, 0.9757, 0.4814, 0.9675, 0.2132, 0.9685, 0.5118, 0.9659, 0.2119, 0.9659, 0.2119, 0.9685, 0.5118, 0.9668, 0.5132, 0.9659, 0.2119, 0.9668, 0.5132, 0.9646, 0.2119, 0.9646, 0.2119, 0.9668, 0.5132, 0.9655, 0.5132, 0.3724, 0.9496, 0.3718, 0.7506, 0.374, 0.9496, 0.374, 0.9496, 0.3718, 0.7506, 0.3734, 0.7506, 0.374, 0.9496, 0.3734, 0.7506, 0.3756, 0.951, 0.3756, 0.951, 0.3734, 0.7506, 0.375, 0.7493, 0.05029, 0.8594, 0.05035, 0.8395, 0.05476, 0.8594, 0.05476, 0.8594, 0.05035, 0.8395, 0.05482, 0.8395, 0.5425, 0.8489, 0.5405, 0.8489, 0.5425, 0.8444, 0.5425, 0.8444, 0.5405, 0.8489, 0.5405, 0.8444, 0.623, 0.8554, 0.6229, 0.8355, 0.6275, 0.8554, 0.6275, 0.8554, 0.6229, 0.8355, 0.6274, 0.8355, 0.5953, 0.8494, 0.5933, 0.8494, 0.5953, 0.8449, 0.5953, 0.8449, 0.5933, 0.8494, 0.5933, 0.8449, 0.6005, 0.825, 0.6006, 0.8449, 0.596, 0.825, 0.596, 0.825, 0.6006, 0.8449, 0.5961, 0.8449, 0.4991, 0.85, 0.4971, 0.85, 0.4991, 0.8455, 0.4991, 0.8455, 0.4971, 0.85, 0.4971, 0.8455, 0.5544, 0.8589, 0.5544, 0.839, 0.5588, 0.8589, 0.5588, 0.8589, 0.5544, 0.839, 0.5589, 0.839, 0.561, 0.8494, 0.5589, 0.8494, 0.561, 0.8449, 0.561, 0.8449, 0.5589, 0.8494, 0.5589, 0.8449, 0.5861, 0.825, 0.5861, 0.8449, 0.5816, 0.825, 0.5816, 0.825, 0.5861, 0.8449, 0.5817, 0.8449, 0.141, 0.8512, 0.1389, 0.8512, 0.141, 0.8467, 0.141, 0.8467, 0.1389, 0.8512, 0.1389, 0.8467, 0.5589, 0.6161, 0.6136, 0.616, 0.5595, 0.825, 0.5595, 0.825, 0.6136, 0.616, 0.6142, 0.8248, 0.9034, 0.77, 0.9014, 0.77, 0.9034, 0.7501, 0.9075, 0.7501, 0.9125, 0.7254, 0.9095, 0.7501, 0.9037, 0.8465, 0.9017, 0.8664, 0.9016, 0.8465, 0.8994, 0.7983, 0.8995, 0.8182, 0.8962, 0.7038, 0.8962, 0.7038, 0.8995, 0.8182, 0.8968, 0.9127, 0.9013, 0.7501, 0.8993, 0.7501, 0.8962, 0.7038, 0.8962, 0.7038, 0.8993, 0.7501, 0.8993, 0.77, 0.9056, 0.8224, 0.9077, 0.8224, 0.9057, 0.8423, 0.9057, 0.8423, 0.9077, 0.8224, 0.9077, 0.8423, 0.9014, 0.77, 0.9013, 0.7501, 0.9034, 0.7501, 0.9034, 0.7501, 0.9013, 0.7501, 0.8962, 0.7038, 0.9034, 0.7501, 0.8962, 0.7038, 0.9054, 0.7501, 0.9055, 0.7941, 0.9075, 0.7742, 0.9076, 0.7941, 0.9014, 0.7742, 0.9034, 0.7742, 0.9014, 0.7941, 0.9014, 0.7941, 0.9034, 0.7742, 0.9035, 0.7941, 0.8962, 0.7038, 0.9125, 0.7254, 0.9054, 0.7501, 0.9054, 0.7501, 0.9125, 0.7254, 0.9075, 0.7501, 0.9054, 0.7501, 0.9075, 0.7501, 0.9055, 0.77, 0.9055, 0.77, 0.9075, 0.7501, 0.9075, 0.77, 0.9015, 0.8224, 0.9036, 0.8224, 0.9016, 0.8423, 0.9016, 0.8423, 0.9036, 0.8224, 0.9036, 0.8423, 0.9057, 0.8465, 0.9078, 0.8465, 0.9058, 0.8664, 0.9058, 0.8664, 0.9078, 0.8465, 0.9078, 0.8664, 0.9058, 0.8664, 0.9078, 0.8664, 0.913, 0.891, 0.913, 0.891, 0.9078, 0.8664, 0.9099, 0.8663, 0.913, 0.891, 0.9099, 0.8663, 0.9098, 0.8464, 0.9014, 0.77, 0.9034, 0.77, 0.9014, 0.7742, 0.9014, 0.7742, 0.9034, 0.77, 0.9034, 0.7742, 0.9034, 0.7742, 0.9034, 0.77, 0.9055, 0.77, 0.9034, 0.7742, 0.9055, 0.77, 0.9055, 0.7742, 0.9055, 0.7742, 0.9055, 0.77, 0.9075, 0.77, 0.9075, 0.7742, 0.9075, 0.77, 0.9096, 0.77, 0.9075, 0.7742, 0.9096, 0.77, 0.9096, 0.7742, 0.9056, 0.7983, 0.9076, 0.7983, 0.9056, 0.8182, 0.9056, 0.8182, 0.9076, 0.7983, 0.9077, 0.8182, 0.9096, 0.7941, 0.9096, 0.7742, 0.9125, 0.7254, 0.9125, 0.7254, 0.9096, 0.7742, 0.9096, 0.77, 0.9125, 0.7254, 0.9096, 0.77, 0.9095, 0.7501, 0.9037, 0.8664, 0.9058, 0.8664, 0.8968, 0.9127, 0.8968, 0.9127, 0.9058, 0.8664, 0.913, 0.891, 0.8968, 0.9127, 0.913, 0.891, 0.9177, 0.9126, 0.9177, 0.9126, 0.913, 0.891, 0.9176, 0.8937, 0.8996, 0.8465, 0.8996, 0.8664, 0.8968, 0.9127, 0.8968, 0.9127, 0.8996, 0.8664, 0.9017, 0.8664, 0.8968, 0.9127, 0.9017, 0.8664, 0.9037, 0.8664, 0.9037, 0.8664, 0.9017, 0.8664, 0.9037, 0.8465, 0.9171, 0.7227, 0.9125, 0.7254, 0.917, 0.7038, 0.917, 0.7038, 0.9125, 0.7254, 0.8962, 0.7038, 0.9098, 0.8423, 0.9078, 0.8465, 0.9077, 0.8423, 0.9077, 0.8423, 0.9078, 0.8465, 0.9057, 0.8465, 0.9077, 0.8423, 0.9057, 0.8465, 0.9057, 0.8423, 0.9057, 0.8423, 0.9057, 0.8465, 0.9037, 0.8465, 0.9057, 0.8423, 0.9037, 0.8465, 0.9036, 0.8423, 0.9036, 0.8423, 0.9037, 0.8465, 0.9016, 0.8465, 0.9036, 0.8423, 0.9016, 0.8465, 0.9016, 0.8423, 0.9016, 0.8423, 0.9016, 0.8465, 0.8996, 0.8465, 0.9016, 0.8423, 0.8996, 0.8465, 0.8995, 0.8423, 0.8995, 0.8423, 0.8996, 0.8465, 0.8968, 0.9127, 0.8995, 0.8423, 0.8968, 0.9127, 0.8995, 0.8224, 0.9015, 0.7983, 0.9035, 0.7983, 0.9015, 0.8182, 0.9015, 0.8182, 0.9035, 0.7983, 0.9036, 0.8182, 0.913, 0.891, 0.9097, 0.8182, 0.9125, 0.7254, 0.9125, 0.7254, 0.9097, 0.8182, 0.9097, 0.7983, 0.9125, 0.7254, 0.9097, 0.7983, 0.9096, 0.7941, 0.9096, 0.7941, 0.9097, 0.7983, 0.9076, 0.7983, 0.9096, 0.7941, 0.9076, 0.7983, 0.9076, 0.7941, 0.9076, 0.7941, 0.9076, 0.7983, 0.9056, 0.7983, 0.9076, 0.7941, 0.9056, 0.7983, 0.9055, 0.7941, 0.9055, 0.7941, 0.9056, 0.7983, 0.9035, 0.7983, 0.9055, 0.7941, 0.9035, 0.7983, 0.9035, 0.7941, 0.9035, 0.7941, 0.9035, 0.7983, 0.9015, 0.7983, 0.9035, 0.7941, 0.9015, 0.7983, 0.9014, 0.7941, 0.9014, 0.7941, 0.9015, 0.7983, 0.8994, 0.7983, 0.9014, 0.7941, 0.8994, 0.7983, 0.8994, 0.7941, 0.8994, 0.7941, 0.8994, 0.7983, 0.8962, 0.7038, 0.8994, 0.7941, 0.8962, 0.7038, 0.8993, 0.7742, 0.8993, 0.7742, 0.8962, 0.7038, 0.8993, 0.77, 0.8993, 0.7742, 0.8993, 0.77, 0.9014, 0.77, 0.8968, 0.9127, 0.8995, 0.8182, 0.8995, 0.8224, 0.8995, 0.8224, 0.8995, 0.8182, 0.9015, 0.8182, 0.8995, 0.8224, 0.9015, 0.8182, 0.9015, 0.8224, 0.9015, 0.8224, 0.9015, 0.8182, 0.9036, 0.8182, 0.9015, 0.8224, 0.9036, 0.8182, 0.9036, 0.8224, 0.9036, 0.8224, 0.9036, 0.8182, 0.9056, 0.8182, 0.9036, 0.8224, 0.9056, 0.8182, 0.9056, 0.8224, 0.9056, 0.8224, 0.9056, 0.8182, 0.9077, 0.8182, 0.9056, 0.8224, 0.9077, 0.8182, 0.9077, 0.8224, 0.9077, 0.8224, 0.9077, 0.8182, 0.9097, 0.8182, 0.9077, 0.8224, 0.9097, 0.8182, 0.9097, 0.8224, 0.9097, 0.8224, 0.9097, 0.8182, 0.913, 0.891, 0.9097, 0.8224, 0.913, 0.891, 0.9098, 0.8423, 0.9098, 0.8423, 0.913, 0.891, 0.9098, 0.8464, 0.9098, 0.8423, 0.9098, 0.8464, 0.9078, 0.8465, 0.9156, 0.5653, 0.9156, 0.5611, 0.9176, 0.5611, 0.9157, 0.5412, 0.9208, 0.5165, 0.9177, 0.5412, 0.9208, 0.5165, 0.9176, 0.5852, 0.9176, 0.5653, 0.9154, 0.6375, 0.9154, 0.6333, 0.9174, 0.6333, 0.9046, 0.4948, 0.9136, 0.5412, 0.9116, 0.5412, 0.9176, 0.5894, 0.9203, 0.6821, 0.9175, 0.6093, 0.9154, 0.6134, 0.9154, 0.6092, 0.9175, 0.6093, 0.9155, 0.5893, 0.9155, 0.5852, 0.9176, 0.5852, 0.9092, 0.6375, 0.9072, 0.6375, 0.9092, 0.6333, 0.9092, 0.6333, 0.9072, 0.6375, 0.9072, 0.6333, 0.9115, 0.5611, 0.9135, 0.5611, 0.9115, 0.5652, 0.9115, 0.5652, 0.9135, 0.5611, 0.9135, 0.5653, 0.9255, 0.5138, 0.9208, 0.5165, 0.9255, 0.4949, 0.9255, 0.4949, 0.9208, 0.5165, 0.9046, 0.4948, 0.9093, 0.6134, 0.9113, 0.6134, 0.9092, 0.6333, 0.9092, 0.6333, 0.9113, 0.6134, 0.9113, 0.6333, 0.9092, 0.6333, 0.9113, 0.6333, 0.9092, 0.6375, 0.9092, 0.6375, 0.9113, 0.6333, 0.9113, 0.6375, 0.9092, 0.6574, 0.9113, 0.6375, 0.9112, 0.6574, 0.904, 0.7037, 0.9092, 0.6574, 0.9112, 0.6574, 0.9249, 0.6848, 0.9249, 0.7038, 0.9203, 0.6821, 0.9203, 0.6821, 0.9249, 0.7038, 0.904, 0.7037, 0.9203, 0.6821, 0.904, 0.7037, 0.9132, 0.6574, 0.9132, 0.6574, 0.904, 0.7037, 0.9112, 0.6574, 0.9072, 0.6134, 0.9072, 0.6333, 0.904, 0.7037, 0.904, 0.7037, 0.9072, 0.6333, 0.9072, 0.6375, 0.904, 0.7037, 0.9072, 0.6375, 0.9071, 0.6574, 0.9177, 0.5412, 0.9208, 0.5165, 0.9176, 0.5611, 0.9176, 0.5611, 0.9208, 0.5165, 0.9176, 0.5653, 0.9176, 0.5653, 0.9156, 0.5653, 0.9176, 0.5611, 0.9133, 0.6375, 0.9113, 0.6375, 0.9133, 0.6333, 0.9133, 0.6333, 0.9113, 0.6375, 0.9113, 0.6333, 0.9094, 0.561, 0.9074, 0.5652, 0.9074, 0.561, 0.9155, 0.5893, 0.9176, 0.5852, 0.9176, 0.5894, 0.9176, 0.5894, 0.9176, 0.5852, 0.9208, 0.5165, 0.9176, 0.5894, 0.9208, 0.5165, 0.9203, 0.6821, 0.9114, 0.5851, 0.9094, 0.5851, 0.9115, 0.5652, 0.9115, 0.5652, 0.9094, 0.5851, 0.9094, 0.5652, 0.9115, 0.5652, 0.9094, 0.5652, 0.9115, 0.5611, 0.9115, 0.5611, 0.9094, 0.5652, 0.9094, 0.561, 0.9115, 0.5611, 0.9094, 0.561, 0.9116, 0.5412, 0.9116, 0.5412, 0.9094, 0.561, 0.9095, 0.5412, 0.9116, 0.5412, 0.9095, 0.5412, 0.9046, 0.4948, 0.9046, 0.4948, 0.9095, 0.5412, 0.9075, 0.5411, 0.9046, 0.4948, 0.9075, 0.5411, 0.9074, 0.561, 0.9094, 0.5893, 0.9114, 0.5893, 0.9093, 0.6092, 0.9093, 0.6092, 0.9114, 0.5893, 0.9113, 0.6092, 0.9046, 0.4948, 0.9073, 0.5893, 0.904, 0.7037, 0.904, 0.7037, 0.9073, 0.5893, 0.9073, 0.6092, 0.904, 0.7037, 0.9073, 0.6092, 0.9072, 0.6134, 0.9072, 0.6134, 0.9073, 0.6092, 0.9093, 0.6092, 0.9072, 0.6134, 0.9093, 0.6092, 0.9093, 0.6134, 0.9093, 0.6134, 0.9093, 0.6092, 0.9113, 0.6092, 0.9093, 0.6134, 0.9113, 0.6092, 0.9113, 0.6134, 0.9113, 0.6134, 0.9113, 0.6092, 0.9134, 0.6092, 0.9113, 0.6134, 0.9134, 0.6092, 0.9134, 0.6134, 0.9154, 0.6134, 0.9175, 0.6093, 0.9175, 0.6134, 0.9175, 0.6134, 0.9175, 0.6093, 0.9203, 0.6821, 0.9175, 0.6134, 0.9203, 0.6821, 0.9174, 0.6333, 0.9174, 0.6333, 0.9203, 0.6821, 0.9174, 0.6375, 0.9174, 0.6333, 0.9174, 0.6375, 0.9154, 0.6375, 0.9074, 0.561, 0.9074, 0.5652, 0.9046, 0.4948, 0.9046, 0.4948, 0.9074, 0.5652, 0.9073, 0.5851, 0.9046, 0.4948, 0.9073, 0.5851, 0.9073, 0.5893, 0.9073, 0.5893, 0.9073, 0.5851, 0.9094, 0.5851, 0.9073, 0.5893, 0.9094, 0.5851, 0.9094, 0.5893, 0.9094, 0.5893, 0.9094, 0.5851, 0.9114, 0.5851, 0.9094, 0.5893, 0.9114, 0.5851, 0.9114, 0.5893, 0.9114, 0.5893, 0.9114, 0.5851, 0.9135, 0.5852, 0.9114, 0.5893, 0.9135, 0.5852, 0.9135, 0.5893, 0.9046, 0.4948, 0.9208, 0.5165, 0.9136, 0.5412, 0.9136, 0.5412, 0.9208, 0.5165, 0.9157, 0.5412, 0.9136, 0.5412, 0.9157, 0.5412, 0.9135, 0.5611, 0.9135, 0.5611, 0.9157, 0.5412, 0.9156, 0.5611, 0.9135, 0.5611, 0.9156, 0.5611, 0.9135, 0.5653, 0.9156, 0.5611, 0.9156, 0.5653, 0.9135, 0.5653, 0.9135, 0.5653, 0.9156, 0.5653, 0.9135, 0.5852, 0.9135, 0.5852, 0.9156, 0.5653, 0.9155, 0.5852, 0.9135, 0.5852, 0.9155, 0.5852, 0.9135, 0.5893, 0.9135, 0.5893, 0.9155, 0.5852, 0.9155, 0.5893, 0.9135, 0.5893, 0.9155, 0.5893, 0.9134, 0.6092, 0.9134, 0.6092, 0.9155, 0.5893, 0.9154, 0.6092, 0.9134, 0.6092, 0.9154, 0.6092, 0.9134, 0.6134, 0.9134, 0.6134, 0.9154, 0.6092, 0.9154, 0.6134, 0.9134, 0.6134, 0.9154, 0.6134, 0.9133, 0.6333, 0.9133, 0.6333, 0.9154, 0.6134, 0.9154, 0.6333, 0.9133, 0.6333, 0.9154, 0.6333, 0.9133, 0.6375, 0.9133, 0.6375, 0.9154, 0.6333, 0.9154, 0.6375, 0.9133, 0.6375, 0.9154, 0.6375, 0.9132, 0.6574, 0.9132, 0.6574, 0.9154, 0.6375, 0.9153, 0.6574, 0.9132, 0.6574, 0.9153, 0.6574, 0.9203, 0.6821, 0.9203, 0.6821, 0.9153, 0.6574, 0.9173, 0.6574, 0.9203, 0.6821, 0.9173, 0.6574, 0.9174, 0.6375, 0.5379, 0.8345, 0.5368, 0.8364, 0.5352, 0.8241, 0.5457, 0.824, 0.5405, 0.833, 0.5352, 0.8241, 0.5352, 0.8241, 0.5405, 0.833, 0.539, 0.8334, 0.539, 0.8334, 0.5379, 0.8345, 0.5352, 0.8241, 0.5431, 0.8375, 0.5435, 0.836, 0.5442, 0.8364, 0.5442, 0.8364, 0.5435, 0.836, 0.5431, 0.8345, 0.5442, 0.8364, 0.5431, 0.8345, 0.5457, 0.824, 0.5457, 0.824, 0.5431, 0.8345, 0.542, 0.8334, 0.5457, 0.824, 0.542, 0.8334, 0.5405, 0.833, 0.5379, 0.8375, 0.5374, 0.8381, 0.5368, 0.8364, 0.5379, 0.8375, 0.5368, 0.8364, 0.5375, 0.836, 0.5368, 0.8364, 0.5379, 0.8345, 0.5375, 0.836, 0.5405, 0.8397, 0.5405, 0.839, 0.542, 0.8386, 0.5405, 0.8397, 0.542, 0.8386, 0.5422, 0.8393, 0.5422, 0.8393, 0.542, 0.8386, 0.5431, 0.8375, 0.5422, 0.8393, 0.5431, 0.8375, 0.5436, 0.8381, 0.5436, 0.8381, 0.5431, 0.8375, 0.5442, 0.8364, 0.5954, 0.8449, 0.6006, 0.8449, 0.5953, 0.8553, 0.5953, 0.8553, 0.6006, 0.8449, 0.6005, 0.8554, 0.4579, 0.8586, 0.4579, 0.8397, 0.4624, 0.8587, 0.4624, 0.8587, 0.4579, 0.8397, 0.4624, 0.8397, 0.4259, 0.8397, 0.4304, 0.8444, 0.4259, 0.8444, 0.171, 0.9668, 0.1705, 0.8012, 0.1755, 0.9668, 0.1755, 0.9668, 0.1705, 0.8012, 0.175, 0.8012, 0.5405, 0.8443, 0.5405, 0.8397, 0.545, 0.8444, 0.545, 0.8444, 0.5405, 0.8397, 0.5449, 0.8397, 0.1954, 0.977, 0.1949, 0.8012, 0.1999, 0.977, 0.1999, 0.977, 0.1949, 0.8012, 0.1993, 0.8012, 0.9782, 0.9891, 0.9776, 0.7901, 0.9797, 0.9891, 0.9797, 0.9891, 0.9776, 0.7901, 0.9791, 0.7901, 0.9765, 0.9904, 0.9759, 0.7887, 0.9782, 0.9891, 0.9782, 0.9891, 0.9759, 0.7887, 0.9776, 0.7901, 0.9753, 0.9904, 0.9746, 0.7887, 0.9765, 0.9904, 0.9765, 0.9904, 0.9746, 0.7887, 0.9759, 0.7887, 0.5404, 0.8538, 0.5352, 0.8538, 0.5405, 0.8414, 0.5405, 0.8414, 0.5352, 0.8538, 0.5352, 0.8414, 0.5718, 0.8463, 0.5718, 0.8449, 0.577, 0.8462, 0.5718, 0.8497, 0.5771, 0.851, 0.5718, 0.8511, 0.53, 0.8397, 0.5352, 0.8397, 0.5352, 0.8414, 0.53, 0.8397, 0.5352, 0.8414, 0.53, 0.8414, 0.577, 0.8462, 0.5718, 0.8449, 0.577, 0.8449, 0.5352, 0.8397, 0.5405, 0.8397, 0.5405, 0.8414, 0.5352, 0.8397, 0.5405, 0.8414, 0.5352, 0.8414, 0.5718, 0.8463, 0.577, 0.8462, 0.5718, 0.848, 0.5718, 0.848, 0.577, 0.8462, 0.577, 0.848, 0.5718, 0.848, 0.577, 0.848, 0.5718, 0.8497, 0.5718, 0.8497, 0.577, 0.848, 0.5771, 0.8497, 0.5718, 0.8497, 0.5771, 0.8497, 0.5771, 0.851, 0.02607, 0.9328, 0.02567, 0.8012, 0.02772, 0.9315, 0.02772, 0.9315, 0.02567, 0.8012, 0.02732, 0.8025, 0.02479, 0.9328, 0.02439, 0.8012, 0.02607, 0.9328, 0.02607, 0.9328, 0.02439, 0.8012, 0.02567, 0.8012, 0.6274, 0.814, 0.6275, 0.8355, 0.6142, 0.8141, 0.6142, 0.8141, 0.6275, 0.8355, 0.6143, 0.8355, 0.4624, 0.8455, 0.4625, 0.824, 0.4692, 0.8455, 0.4692, 0.8455, 0.4625, 0.824, 0.4693, 0.8241, 0.5196, 0.8547, 0.5239, 0.8546, 0.5223, 0.8465, 0.5223, 0.8465, 0.5239, 0.8546, 0.5238, 0.8397, 0.5223, 0.8465, 0.5238, 0.8397, 0.5223, 0.8397, 0.4493, 0.8397, 0.4477, 0.8397, 0.4492, 0.8465, 0.4492, 0.8465, 0.4477, 0.8397, 0.4477, 0.8546, 0.4492, 0.8465, 0.4477, 0.8546, 0.452, 0.8547, 0.1893, 0.8012, 0.185, 0.8012, 0.1899, 0.9824, 0.1899, 0.9824, 0.185, 0.8012, 0.1856, 0.9825, 0.4063, 0.9306, 0.4057, 0.7493, 0.3981, 0.9306, 0.3981, 0.9306, 0.4057, 0.7493, 0.3975, 0.7493, 0.7644, 0.8952, 0.7659, 0.8952, 0.7638, 0.7139, 0.7638, 0.7139, 0.7659, 0.8952, 0.7654, 0.7139, 0.3718, 0.93, 0.3573, 0.7493, 0.3569, 0.9311, 0.5051, 0.8472, 0.5081, 0.8549, 0.5039, 0.8557, 0.5081, 0.8397, 0.5051, 0.8472, 0.5039, 0.8405, 0.5051, 0.8472, 0.5081, 0.8397, 0.5093, 0.8464, 0.5051, 0.8472, 0.5093, 0.8464, 0.5081, 0.8549, 0.413, 0.9305, 0.4125, 0.7493, 0.4063, 0.9306, 0.4063, 0.9306, 0.4125, 0.7493, 0.4057, 0.7493, 0.02772, 0.9315, 0.02732, 0.8025, 0.02924, 0.9314, 0.02924, 0.9314, 0.02732, 0.8025, 0.02885, 0.8025, 0.4737, 0.824, 0.4738, 0.8449, 0.4693, 0.8241, 0.4693, 0.8241, 0.4738, 0.8449, 0.4693, 0.8449, 0.5094, 0.8587, 0.5093, 0.8397, 0.5139, 0.8586, 0.5139, 0.8586, 0.5093, 0.8397, 0.5138, 0.8397, 0.1197, 0.847, 0.1197, 0.8271, 0.1241, 0.8471, 0.1241, 0.8471, 0.1197, 0.8271, 0.1242, 0.8272, 0.4738, 0.8494, 0.4717, 0.8494, 0.4738, 0.8449, 0.4738, 0.8449, 0.4717, 0.8494, 0.4717, 0.8449, 0.4839, 0.824, 0.484, 0.8439, 0.4795, 0.8241, 0.4795, 0.8241, 0.484, 0.8439, 0.4795, 0.844, 0.1385, 0.8512, 0.1365, 0.8512, 0.1385, 0.8467, 0.1385, 0.8467, 0.1365, 0.8512, 0.1365, 0.8467, 0.1247, 0.847, 0.1247, 0.8271, 0.1291, 0.8471, 0.1291, 0.8471, 0.1247, 0.8271, 0.1292, 0.8272, 0.4409, 0.849, 0.4389, 0.849, 0.4409, 0.8445, 0.4409, 0.8445, 0.4389, 0.849, 0.4389, 0.8445, 0.9719, 0.001371, 0.9725, 0.2003, 0.9703, 0.001376, 0.9703, 0.001376, 0.9725, 0.2003, 0.971, 0.2003, 0.00949, 0.8012, 0.01003, 0.977, 0.005015, 0.8012, 0.005015, 0.8012, 0.01003, 0.977, 0.005555, 0.977, 0.9748, 0.0, 0.9754, 0.2017, 0.9735, 3.953e-06, 0.9735, 3.953e-06, 0.9754, 0.2017, 0.9741, 0.2017, 0.9735, 3.953e-06, 0.9741, 0.2017, 0.9719, 0.001371, 0.9719, 0.001371, 0.9741, 0.2017, 0.9725, 0.2003, 0.1693, 0.8012, 0.1688, 0.9328, 0.1676, 0.8025, 0.1676, 0.8025, 0.1688, 0.9328, 0.1672, 0.9315, 0.1676, 0.8025, 0.1672, 0.9315, 0.1661, 0.8025, 0.1661, 0.8025, 0.1672, 0.9315, 0.1657, 0.9314, 0.1151, 0.8436, 0.1152, 0.8227, 0.1196, 0.8436, 0.1196, 0.8436, 0.1152, 0.8227, 0.1197, 0.8227, 0.3814, 0.7493, 0.382, 0.9581, 0.3769, 0.7493, 0.3769, 0.7493, 0.382, 0.9581, 0.3776, 0.9581, 0.4193, 0.0, 0.4206, 0.4466, 0.2104, 0.0006408, 0.2104, 0.0006408, 0.4206, 0.4466, 0.2118, 0.4473, 0.8955, 0.7038, 0.8962, 0.9126, 0.7717, 0.7041, 0.7717, 0.7041, 0.8962, 0.9126, 0.7724, 0.913, 0.635, 0.5017, 0.7497, 0.4467, 0.7498, 0.5013, 0.635, 0.5017, 0.6334, 0.0003916, 0.7497, 0.4467, 0.7497, 0.4467, 0.6334, 0.0003916, 0.7573, 0.0, 0.7497, 0.4467, 0.7573, 0.0, 0.7586, 0.4466, 0.2089, 0.0, 0.2104, 0.5013, 0.0, 0.0006406, 0.0, 0.0006406, 0.2104, 0.5013, 0.001538, 0.5019, 0.211, 0.9585, 0.2104, 0.7496, 0.3259, 0.9581, 0.3259, 0.9581, 0.2104, 0.7496, 0.3253, 0.7493, 0.76, 0.0, 0.7676, 0.4467, 0.7586, 0.4466, 0.7676, 0.4467, 0.76, 0.0, 0.8838, 0.0003939, 0.2104, 0.7108, 0.2008, 0.502, 0.2098, 0.5019, 0.9859, 0.4814, 0.9874, 0.9618, 0.9853, 0.4814, 0.9853, 0.4814, 0.9874, 0.9618, 0.9868, 0.9618, 0.9817, 0.4814, 0.9802, 0.00101, 0.9828, 0.4814, 0.9828, 0.4814, 0.9802, 0.00101, 0.9813, 0.001007, 0.994, 0.281, 0.9946, 0.48, 0.9925, 0.281, 0.9925, 0.281, 0.9946, 0.48, 0.9931, 0.48, 0.5038, 0.8455, 0.5039, 0.8241, 0.4971, 0.8455, 0.4971, 0.8455, 0.5039, 0.8241, 0.4971, 0.824, 0.07485, 0.8012, 0.07492, 0.8227, 0.08805, 0.8012, 0.08805, 0.8012, 0.07492, 0.8227, 0.08811, 0.8226, 0.004476, 0.8012, 0.005015, 0.977, 0.0, 0.8012, 0.0, 0.8012, 0.005015, 0.977, 0.0005394, 0.977, 0.6187, 0.8569, 0.6188, 0.8355, 0.6227, 0.857, 0.6227, 0.857, 0.6188, 0.8355, 0.6228, 0.8355, 0.06986, 0.8273, 0.06993, 0.8487, 0.06714, 0.8273, 0.06714, 0.8273, 0.06993, 0.8487, 0.0672, 0.8488, 0.4738, 0.8455, 0.4739, 0.824, 0.478, 0.8455, 0.478, 0.8455, 0.4739, 0.824, 0.478, 0.8241, 0.6283, 0.8393, 0.6284, 0.8608, 0.6275, 0.8393, 0.6275, 0.8393, 0.6284, 0.8608, 0.6275, 0.8608, 0.9286, 0.8991, 0.9326, 0.9019, 0.9286, 0.9018, 0.9177, 0.8982, 0.9177, 0.885, 0.9245, 0.8982, 0.9245, 0.8982, 0.9177, 0.885, 0.9326, 0.8851, 0.9245, 0.8982, 0.9286, 0.8991, 0.9245, 0.8991, 0.9286, 0.8991, 0.9245, 0.8982, 0.9326, 0.8851, 0.9286, 0.8991, 0.9326, 0.8851, 0.9326, 0.9019, 0.2, 0.5062, 0.2, 0.5019, 0.2008, 0.5021, 0.4389, 0.8445, 0.4389, 0.8397, 0.4411, 0.8413, 0.4922, 0.8381, 0.4971, 0.8383, 0.4882, 0.824, 0.4922, 0.8381, 0.4882, 0.824, 0.4882, 0.8395, 0.5589, 0.8309, 0.5457, 0.839, 0.5457, 0.824, 0.5589, 0.8309, 0.5457, 0.824, 0.5589, 0.8241, 0.1197, 0.8174, 0.1337, 0.8012, 0.1309, 0.8271, 0.1028, 0.8273, 0.1028, 0.8012, 0.09056, 0.8097, 0.04575, 0.8012, 0.04582, 0.8227, 0.06254, 0.8012, 0.06254, 0.8012, 0.04582, 0.8227, 0.0626, 0.8226, 0.9838, 0.4814, 0.9853, 0.9618, 0.9828, 0.4814, 0.9828, 0.4814, 0.9853, 0.9618, 0.9843, 0.9618, 0.9476, 0.4804, 0.9461, 1.238e-05, 0.9508, 0.4804, 0.9508, 0.4804, 0.9461, 1.238e-05, 0.9493, 8.165e-06, 0.938, 0.4804, 0.9365, 4.088e-05, 0.9476, 0.4804, 0.9476, 0.4804, 0.9365, 4.088e-05, 0.9461, 1.238e-05, 0.9874, 0.4814, 0.9889, 0.0009932, 0.9881, 0.4814, 0.4898, 0.8464, 0.4894, 0.8428, 0.4901, 0.8432, 0.4898, 0.8405, 0.4914, 0.8395, 0.4908, 0.8404, 0.4908, 0.8404, 0.4914, 0.8395, 0.4916, 0.8414, 0.4902, 0.8561, 0.4898, 0.8464, 0.4908, 0.856, 0.4898, 0.8464, 0.4902, 0.8561, 0.4891, 0.846, 0.4898, 0.8464, 0.4891, 0.846, 0.4894, 0.8428, 0.4901, 0.8432, 0.4894, 0.8428, 0.4898, 0.8405, 0.4898, 0.8405, 0.4894, 0.8428, 0.4891, 0.8398, 0.4898, 0.8405, 0.4891, 0.8398, 0.4914, 0.8395, 0.9813, 0.4814, 0.9828, 0.9618, 0.9802, 0.4814, 0.9802, 0.4814, 0.9828, 0.9618, 0.9817, 0.9618, 0.9895, 0.4814, 0.9881, 0.9618, 0.9889, 0.4814, 0.9889, 0.4814, 0.9881, 0.9618, 0.9874, 0.9618, 0.07665, 0.8489, 0.07704, 0.8526, 0.07633, 0.8521, 0.07663, 0.8548, 0.07505, 0.8558, 0.07562, 0.855, 0.07562, 0.855, 0.07505, 0.8558, 0.07485, 0.8539, 0.07562, 0.855, 0.07485, 0.8539, 0.0755, 0.8539, 0.07627, 0.8392, 0.07665, 0.8489, 0.07561, 0.8393, 0.07665, 0.8489, 0.07627, 0.8392, 0.07736, 0.8494, 0.07665, 0.8489, 0.07736, 0.8494, 0.07704, 0.8526, 0.07633, 0.8521, 0.07704, 0.8526, 0.07663, 0.8548, 0.07663, 0.8548, 0.07704, 0.8526, 0.07736, 0.8555, 0.07663, 0.8548, 0.07736, 0.8555, 0.07505, 0.8558, 0.8838, 0.4804, 0.8853, 0.0, 0.894, 0.4804, 0.894, 0.4804, 0.8853, 0.0, 0.8955, 3.245e-05, 0.5628, 0.8462, 0.5628, 0.8449, 0.568, 0.8463, 0.5627, 0.8497, 0.568, 0.8511, 0.5627, 0.851, 0.4311, 0.8397, 0.4364, 0.8397, 0.4363, 0.8414, 0.4311, 0.8397, 0.4363, 0.8414, 0.4311, 0.8414, 0.568, 0.8463, 0.5628, 0.8449, 0.568, 0.8449, 0.4572, 0.8538, 0.452, 0.8538, 0.452, 0.8521, 0.4572, 0.8538, 0.452, 0.8521, 0.4572, 0.8521, 0.5628, 0.8462, 0.568, 0.8463, 0.5628, 0.848, 0.5628, 0.848, 0.568, 0.8463, 0.568, 0.848, 0.5628, 0.848, 0.568, 0.848, 0.5627, 0.8497, 0.5627, 0.8497, 0.568, 0.848, 0.568, 0.8497, 0.5627, 0.8497, 0.568, 0.8497, 0.568, 0.8511, 0.452, 0.8397, 0.4572, 0.8397, 0.452, 0.8521, 0.452, 0.8521, 0.4572, 0.8397, 0.4572, 0.8521, 0.484, 0.8544, 0.4787, 0.8544, 0.484, 0.844, 0.484, 0.844, 0.4787, 0.8544, 0.4788, 0.844, 0.4311, 0.8414, 0.4363, 0.8414, 0.4311, 0.8538, 0.4311, 0.8538, 0.4363, 0.8414, 0.4363, 0.8538, 0.438, 0.8393, 0.44, 0.8364, 0.4393, 0.8381, 0.438, 0.8393, 0.4363, 0.8397, 0.44, 0.8364, 0.44, 0.8364, 0.4363, 0.8397, 0.4326, 0.8364, 0.44, 0.8364, 0.4326, 0.8364, 0.4415, 0.8241, 0.4415, 0.8241, 0.4326, 0.8364, 0.4311, 0.824, 0.4332, 0.8381, 0.4326, 0.8364, 0.4345, 0.8393, 0.4345, 0.8393, 0.4326, 0.8364, 0.4363, 0.8397, 0.9703, 1.587e-05, 0.9698, 0.185, 0.9693, 1.25e-05, 0.9693, 1.25e-05, 0.9687, 0.185, 0.9678, 7.922e-06, 0.9678, 7.922e-06, 0.9687, 0.185, 0.9672, 0.185, 0.9678, 7.922e-06, 0.9672, 0.185, 0.9663, 3.324e-06, 0.9663, 3.324e-06, 0.9672, 0.185, 0.9657, 0.185, 0.9663, 3.324e-06, 0.9657, 0.185, 0.9652, 0.0, 0.9652, 0.0, 0.9657, 0.185, 0.9646, 0.185, 0.1761, 0.9862, 0.1755, 0.8012, 0.1776, 0.9862, 0.1776, 0.9862, 0.1755, 0.8012, 0.177, 0.8012, 0.1776, 0.9862, 0.177, 0.8012, 0.1791, 0.9862, 0.1791, 0.9862, 0.177, 0.8012, 0.1785, 0.8012, 0.6317, 0.9734, 0.6296, 0.7884, 0.6311, 0.7884, 0.6317, 0.9734, 0.6311, 0.7884, 0.6332, 0.9734, 0.6332, 0.9734, 0.6311, 0.7884, 0.6326, 0.7884, 0.02029, 0.9862, 0.01972, 0.8012, 0.0214, 0.9862, 0.0214, 0.9862, 0.01972, 0.8012, 0.02083, 0.8012, 0.0214, 0.9862, 0.02083, 0.8012, 0.0229, 0.9862, 0.0229, 0.9862, 0.02083, 0.8012, 0.02233, 0.8012, 0.02233, 0.8012, 0.02439, 0.9862, 0.0229, 0.9862, 0.02439, 0.9862, 0.02233, 0.8012, 0.02382, 0.8012, 0.6142, 0.8462, 0.609, 0.8449, 0.6142, 0.8449, 0.4468, 0.8538, 0.4416, 0.8538, 0.4416, 0.8521, 0.4468, 0.8538, 0.4416, 0.8521, 0.4468, 0.8521, 0.609, 0.8497, 0.6142, 0.851, 0.609, 0.8511, 0.5143, 0.8397, 0.5196, 0.8397, 0.5196, 0.8414, 0.5143, 0.8397, 0.5196, 0.8414, 0.5143, 0.8414, 0.6142, 0.8497, 0.609, 0.8497, 0.6142, 0.848, 0.6142, 0.848, 0.609, 0.8497, 0.609, 0.848, 0.6142, 0.848, 0.609, 0.848, 0.6142, 0.8462, 0.6142, 0.8462, 0.609, 0.848, 0.609, 0.8463, 0.6142, 0.8462, 0.609, 0.8463, 0.609, 0.8449, 0.5196, 0.8538, 0.5144, 0.8538, 0.5196, 0.8414, 0.5196, 0.8414, 0.5144, 0.8538, 0.5143, 0.8414, 0.5914, 0.8554, 0.5861, 0.8553, 0.5914, 0.8449, 0.5914, 0.8449, 0.5861, 0.8553, 0.5862, 0.8449, 0.4468, 0.8521, 0.4416, 0.8521, 0.4468, 0.8397, 0.4468, 0.8397, 0.4416, 0.8521, 0.4415, 0.8397, 0.6026, 0.8494, 0.6006, 0.8494, 0.6026, 0.8449, 0.6026, 0.8449, 0.6006, 0.8494, 0.6006, 0.8449, 0.05619, 0.8594, 0.05625, 0.8395, 0.06066, 0.8594, 0.06066, 0.8594, 0.05625, 0.8395, 0.06072, 0.8395, 0.4672, 0.85, 0.4651, 0.85, 0.4672, 0.8455, 0.4672, 0.8455, 0.4651, 0.85, 0.4651, 0.8455, 0.5816, 0.825, 0.5815, 0.8449, 0.5771, 0.825, 0.5771, 0.825, 0.5815, 0.8449, 0.5771, 0.8449, 0.5843, 0.8494, 0.5823, 0.8494, 0.5844, 0.8449, 0.5844, 0.8449, 0.5823, 0.8494, 0.5823, 0.8449, 0.6142, 0.8554, 0.6143, 0.8355, 0.6187, 0.8554, 0.6187, 0.8554, 0.6143, 0.8355, 0.6187, 0.8355, 0.486, 0.8455, 0.484, 0.85, 0.484, 0.8455, 0.596, 0.825, 0.596, 0.8449, 0.5916, 0.825, 0.5916, 0.825, 0.596, 0.8449, 0.5915, 0.8449, 0.1474, 0.8512, 0.1453, 0.8512, 0.1473, 0.8467, 0.1473, 0.8467, 0.1453, 0.8512, 0.1453, 0.8467, 0.6141, 0.825, 0.6142, 0.8449, 0.6097, 0.825, 0.6097, 0.825, 0.6142, 0.8449, 0.6097, 0.8449, 0.3569, 0.9305, 0.3564, 0.7493, 0.3488, 0.9306, 0.3488, 0.9306, 0.3564, 0.7493, 0.3482, 0.7493, 0.1845, 0.8012, 0.1802, 0.8012, 0.185, 0.9824, 0.185, 0.9824, 0.1802, 0.8012, 0.1807, 0.9825, 0.9574, 0.6923, 0.9559, 0.2119, 0.9592, 0.6922, 0.9592, 0.6922, 0.9559, 0.2119, 0.9578, 0.2119, 0.4154, 0.4473, 0.4168, 0.9277, 0.413, 0.4473, 0.413, 0.4473, 0.4168, 0.9277, 0.4145, 0.9277, 0.9031, 0.4804, 0.9016, 4.703e-05, 0.9061, 0.4804, 0.9061, 0.4804, 0.9016, 4.703e-05, 0.9046, 3.76e-05, 0.9061, 0.4804, 0.9046, 3.76e-05, 0.9093, 0.4804, 0.9093, 0.4804, 0.9046, 3.76e-05, 0.9078, 3.224e-05, 0.9093, 0.4804, 0.9078, 3.224e-05, 0.9194, 0.4804, 0.9194, 0.4804, 0.9078, 3.224e-05, 0.918, 0.0, 0.07485, 0.8245, 0.07562, 0.8235, 0.0755, 0.8246, 0.07561, 0.8392, 0.07665, 0.8296, 0.07627, 0.8392, 0.07627, 0.8392, 0.07665, 0.8296, 0.07736, 0.8291, 0.07485, 0.8245, 0.07505, 0.8227, 0.07562, 0.8235, 0.07562, 0.8235, 0.07505, 0.8227, 0.07736, 0.8229, 0.07562, 0.8235, 0.07736, 0.8229, 0.07663, 0.8236, 0.07663, 0.8236, 0.07736, 0.8229, 0.07704, 0.8259, 0.07736, 0.8291, 0.07665, 0.8296, 0.07704, 0.8259, 0.07704, 0.8259, 0.07665, 0.8296, 0.07633, 0.8263, 0.07704, 0.8259, 0.07633, 0.8263, 0.07663, 0.8236, 0.2014, 0.8921, 0.2084, 0.8921, 0.2008, 0.7108, 0.2008, 0.7108, 0.2084, 0.8921, 0.2078, 0.7108, 0.3488, 0.9306, 0.3482, 0.7493, 0.342, 0.9306, 0.342, 0.9306, 0.3482, 0.7493, 0.3415, 0.7493, 0.4442, 0.8345, 0.4431, 0.8364, 0.4415, 0.8241, 0.452, 0.824, 0.4468, 0.833, 0.4415, 0.8241, 0.4415, 0.8241, 0.4468, 0.833, 0.4453, 0.8334, 0.4453, 0.8334, 0.4442, 0.8345, 0.4415, 0.8241, 0.4468, 0.8397, 0.4451, 0.8393, 0.4453, 0.8386, 0.4453, 0.8386, 0.4451, 0.8393, 0.4442, 0.8375, 0.4494, 0.8375, 0.4498, 0.836, 0.4505, 0.8364, 0.4505, 0.8364, 0.4498, 0.836, 0.4494, 0.8345, 0.4505, 0.8364, 0.4494, 0.8345, 0.452, 0.824, 0.452, 0.824, 0.4494, 0.8345, 0.4483, 0.8334, 0.452, 0.824, 0.4483, 0.8334, 0.4468, 0.833, 0.4442, 0.8345, 0.4438, 0.836, 0.4431, 0.8364, 0.4431, 0.8364, 0.4438, 0.836, 0.4442, 0.8375, 0.4431, 0.8364, 0.4442, 0.8375, 0.4437, 0.8381, 0.4437, 0.8381, 0.4442, 0.8375, 0.4451, 0.8393, 0.4453, 0.8386, 0.4468, 0.839, 0.4468, 0.8397, 0.4468, 0.8397, 0.4468, 0.839, 0.4483, 0.8386, 0.4468, 0.8397, 0.4483, 0.8386, 0.4485, 0.8393, 0.4485, 0.8393, 0.4483, 0.8386, 0.4494, 0.8375, 0.4485, 0.8393, 0.4494, 0.8375, 0.4499, 0.8381, 0.4499, 0.8381, 0.4494, 0.8375, 0.4505, 0.8364, 0.5143, 0.8241, 0.5091, 0.833, 0.5039, 0.824, 0.5117, 0.8345, 0.5128, 0.8364, 0.5121, 0.836, 0.5106, 0.8386, 0.5108, 0.8393, 0.5091, 0.8397, 0.5106, 0.8386, 0.5091, 0.8397, 0.5091, 0.839, 0.5091, 0.833, 0.5076, 0.8334, 0.5039, 0.824, 0.5039, 0.824, 0.5076, 0.8334, 0.5065, 0.8345, 0.5039, 0.824, 0.5065, 0.8345, 0.5054, 0.8364, 0.5054, 0.8364, 0.5065, 0.8345, 0.5061, 0.836, 0.5054, 0.8364, 0.5061, 0.836, 0.5065, 0.8375, 0.5117, 0.8345, 0.5143, 0.8241, 0.5128, 0.8364, 0.5143, 0.8241, 0.5117, 0.8345, 0.5106, 0.8334, 0.5143, 0.8241, 0.5106, 0.8334, 0.5091, 0.833, 0.5121, 0.836, 0.5128, 0.8364, 0.5117, 0.8375, 0.5117, 0.8375, 0.5128, 0.8364, 0.5121, 0.8381, 0.5117, 0.8375, 0.5121, 0.8381, 0.5108, 0.8393, 0.5091, 0.839, 0.5091, 0.8397, 0.5076, 0.8386, 0.5076, 0.8386, 0.5091, 0.8397, 0.5073, 0.8393, 0.5076, 0.8386, 0.5073, 0.8393, 0.5065, 0.8375, 0.5065, 0.8375, 0.5073, 0.8393, 0.506, 0.8381, 0.5065, 0.8375, 0.506, 0.8381, 0.5054, 0.8364, 0.4589, 0.8393, 0.4609, 0.8364, 0.4602, 0.8381, 0.4535, 0.8364, 0.4609, 0.8364, 0.4571, 0.8397, 0.4609, 0.8364, 0.4589, 0.8393, 0.4571, 0.8397, 0.4554, 0.8393, 0.4535, 0.8364, 0.4571, 0.8397, 0.53, 0.8414, 0.5352, 0.8414, 0.53, 0.8538, 0.53, 0.8538, 0.5352, 0.8414, 0.5352, 0.8538, 0.1144, 0.8436, 0.1196, 0.8436, 0.1144, 0.854, 0.1144, 0.854, 0.1196, 0.8436, 0.1197, 0.854, 0.9906, 0.001003, 0.9913, 0.2039, 0.9895, 0.0009984, 0.9895, 0.0009984, 0.9913, 0.2039, 0.9902, 0.2039, 0.9584, 0.7038, 0.9578, 0.9067, 0.9569, 0.7038, 0.9569, 0.7038, 0.9578, 0.9067, 0.9563, 0.9067, 0.9569, 0.7038, 0.9563, 0.9067, 0.9554, 0.7038, 0.9554, 0.7038, 0.9563, 0.9067, 0.9548, 0.9067, 0.9801, 4.576e-06, 0.9795, 0.2029, 0.979, 9.47e-06, 0.979, 9.47e-06, 0.9795, 0.2029, 0.9784, 0.2029, 0.979, 9.47e-06, 0.9784, 0.2029, 0.9775, 7.831e-06, 0.9775, 7.831e-06, 0.9784, 0.2029, 0.9769, 0.2029, 0.9775, 7.831e-06, 0.9769, 0.2029, 0.976, 0.0, 0.7691, 0.7139, 0.77, 0.9168, 0.7685, 0.9168, 0.7691, 0.7139, 0.7685, 0.9168, 0.7676, 0.7139, 0.7676, 0.7139, 0.7685, 0.9168, 0.767, 0.9168, 0.9936, 0.0009932, 0.9942, 0.2039, 0.9921, 0.001001, 0.9921, 0.001001, 0.9942, 0.2039, 0.9928, 0.2039, 0.9928, 0.2039, 0.9906, 0.001003, 0.9921, 0.001001, 0.9906, 0.001003, 0.9928, 0.2039, 0.9913, 0.2039, 0.5771, 0.8463, 0.5771, 0.8449, 0.5823, 0.8462, 0.5247, 0.8397, 0.5299, 0.8397, 0.5299, 0.8414, 0.5247, 0.8397, 0.5299, 0.8414, 0.5247, 0.8414, 0.5823, 0.8462, 0.5771, 0.8449, 0.5823, 0.8449, 0.4207, 0.8397, 0.4259, 0.8397, 0.4259, 0.8414, 0.4207, 0.8397, 0.4259, 0.8414, 0.4207, 0.8414, 0.5771, 0.8463, 0.5823, 0.8462, 0.5771, 0.848, 0.5771, 0.848, 0.5823, 0.8462, 0.5823, 0.848, 0.5771, 0.848, 0.5823, 0.848, 0.5771, 0.8497, 0.5771, 0.8497, 0.5823, 0.848, 0.5823, 0.8497, 0.5771, 0.8497, 0.5823, 0.8497, 0.5823, 0.851, 0.4259, 0.8538, 0.4206, 0.8538, 0.4259, 0.8414, 0.4259, 0.8414, 0.4206, 0.8538, 0.4207, 0.8414, 0.4276, 0.8393, 0.4296, 0.8364, 0.429, 0.8381, 0.4276, 0.8393, 0.4259, 0.8397, 0.4296, 0.8364, 0.4296, 0.8364, 0.4259, 0.8397, 0.4222, 0.8364, 0.4296, 0.8364, 0.4222, 0.8364, 0.4311, 0.824, 0.4228, 0.8381, 0.4222, 0.8364, 0.4242, 0.8393, 0.4242, 0.8393, 0.4222, 0.8364, 0.4259, 0.8397, 0.5247, 0.8414, 0.5299, 0.8414, 0.5247, 0.8538, 0.5247, 0.8538, 0.5299, 0.8414, 0.53, 0.8538, 0.1615, 0.9388, 0.1611, 0.8012, 0.1657, 0.9388, 0.1657, 0.9388, 0.1611, 0.8012, 0.1653, 0.8012, 0.2087, 0.8484, 0.2092, 0.7108, 0.21, 0.8485, 0.21, 0.8485, 0.2092, 0.7108, 0.2104, 0.7108, 0.1342, 0.9388, 0.1337, 0.8012, 0.1365, 0.9388, 0.1365, 0.9388, 0.1337, 0.8012, 0.136, 0.8012, 0.9425, 0.5391, 0.943, 0.6767, 0.9417, 0.5391, 0.9417, 0.5391, 0.943, 0.6767, 0.9421, 0.6767, 0.9398, 0.9144, 0.9437, 0.9156, 0.9398, 0.9156, 0.9356, 0.9135, 0.9398, 0.9144, 0.9356, 0.9144, 0.9391, 0.705, 0.9349, 0.7059, 0.9349, 0.705, 0.9431, 0.7038, 0.9391, 0.705, 0.9391, 0.7038, 0.9431, 0.7038, 0.9437, 0.9156, 0.9391, 0.705, 0.9437, 0.9156, 0.9398, 0.9144, 0.9391, 0.705, 0.9391, 0.705, 0.9398, 0.9144, 0.9349, 0.7059, 0.9349, 0.7059, 0.9398, 0.9144, 0.9356, 0.9135, 0.9349, 0.7059, 0.9356, 0.9135, 0.9326, 0.7059, 0.9326, 0.7059, 0.9356, 0.9135, 0.9333, 0.9136, 0.9477, 0.4931, 0.9437, 0.4919, 0.9477, 0.4919, 0.9519, 0.494, 0.9477, 0.4931, 0.9519, 0.4931, 0.9483, 0.7025, 0.9525, 0.7016, 0.9525, 0.7025, 0.9444, 0.7038, 0.9483, 0.7025, 0.9483, 0.7037, 0.9444, 0.7038, 0.9437, 0.4919, 0.9483, 0.7025, 0.9437, 0.4919, 0.9477, 0.4931, 0.9483, 0.7025, 0.9483, 0.7025, 0.9477, 0.4931, 0.9525, 0.7016, 0.9525, 0.7016, 0.9477, 0.4931, 0.9519, 0.494, 0.9525, 0.7016, 0.9519, 0.494, 0.9548, 0.7016, 0.9548, 0.7016, 0.9519, 0.494, 0.9542, 0.494, 0.1518, 0.8268, 0.1519, 0.8467, 0.1474, 0.8268, 0.1474, 0.8268, 0.1519, 0.8467, 0.1474, 0.8467, 0.4645, 0.85, 0.4624, 0.85, 0.4645, 0.8455, 0.4645, 0.8455, 0.4624, 0.85, 0.4624, 0.8455, 0.09503, 0.8472, 0.09062, 0.8273, 0.09509, 0.8273, 0.6072, 0.8494, 0.6051, 0.8494, 0.6072, 0.8449, 0.6072, 0.8449, 0.6051, 0.8494, 0.6051, 0.8449, 0.4928, 0.8395, 0.497, 0.8403, 0.4916, 0.8462, 0.4916, 0.8462, 0.497, 0.8403, 0.4958, 0.847, 0.4916, 0.8462, 0.4958, 0.847, 0.4928, 0.8547, 0.4928, 0.8547, 0.4958, 0.847, 0.4971, 0.8555, 0.3894, 0.9306, 0.3888, 0.7493, 0.3975, 0.9305, 0.3975, 0.9305, 0.3888, 0.7493, 0.3969, 0.7493, 0.3347, 0.9306, 0.3341, 0.7493, 0.3415, 0.9305, 0.3415, 0.9305, 0.3341, 0.7493, 0.3409, 0.7493, 0.01003, 0.8012, 0.01432, 0.8012, 0.01059, 0.9825, 0.01059, 0.9825, 0.01432, 0.8012, 0.01487, 0.9824, 0.01972, 0.9824, 0.01543, 0.9825, 0.01916, 0.8012, 0.01916, 0.8012, 0.01543, 0.9825, 0.01487, 0.8012, 0.3265, 0.9306, 0.3259, 0.7493, 0.3347, 0.9306, 0.3347, 0.9306, 0.3259, 0.7493, 0.3341, 0.7493, 0.1519, 0.8219, 0.1472, 0.817, 0.1468, 0.8268, 0.1468, 0.8268, 0.1472, 0.817, 0.1395, 0.8131, 0.1468, 0.8268, 0.1395, 0.8131, 0.1365, 0.8161, 0.9177, 0.885, 0.9183, 0.7038, 0.9326, 0.8851, 0.6148, 0.814, 0.6292, 0.6327, 0.6142, 0.6328, 0.3826, 0.9306, 0.382, 0.7493, 0.3894, 0.9306, 0.3894, 0.9306, 0.382, 0.7493, 0.3888, 0.7493, 0.1309, 0.8271, 0.1337, 0.8239, 0.1197, 0.8174, 0.1197, 0.8174, 0.1337, 0.8239, 0.1294, 0.8165, 0.1197, 0.8174, 0.1294, 0.8165, 0.1243, 0.8121])
me_36_in_refrigerator_with_freezer_on_bottom.materials.append(None)
me_36_in_refrigerator_with_freezer_on_bottom.materials.append(None)
me_36_in_refrigerator_with_freezer_on_bottom.use_remesh_preserve_volume = False
me_36_in_refrigerator_with_freezer_on_bottom.use_remesh_preserve_attributes = False
me_36_in_refrigerator_with_freezer_on_bottom.use_mirror_vertex_groups = False
me_36_in_refrigerator_with_freezer_on_bottom.update()

# ---- objects
ob_bpassembly_professional_refrigerator_generic = bpy.data.objects.new('BPASSEMBLY.Professional Refrigerator Generic', me_base_point)
ob_vpdimz_professional_refrigerator_generic = bpy.data.objects.new('VPDIMZ.Professional Refrigerator Generic', None)
ob_vpdimy_professional_refrigerator_generic = bpy.data.objects.new('VPDIMY.Professional Refrigerator Generic', None)
ob_vpdimx_professional_refrigerator_generic = bpy.data.objects.new('VPDIMX.Professional Refrigerator Generic', None)
ob_empty_professional_refrigerator_generic_x_dim_center = bpy.data.objects.new('EMPTY.Professional Refrigerator Generic.X Dim Center', None)
ob_cage_professional_refrigerator_generic_cage = bpy.data.objects.new('CAGE.Professional Refrigerator Generic.CAGE', me_cage)
ob_mesh_professional_refrigerator_generic_36_in_refrigerator_with = bpy.data.objects.new('MESH.Professional Refrigerator Generic.36 in Refrigerator with ', me_36_in_refrigerator_with_freezer_on_bottom)

# ---- transforms, parenting, visibility, modifiers, constraints
ob_bpassembly_professional_refrigerator_generic.location = (0.0, 0.0, 0.0)
ob_bpassembly_professional_refrigerator_generic.lineart.crease_threshold = 0.0
ob_vpdimz_professional_refrigerator_generic.parent = ob_bpassembly_professional_refrigerator_generic
ob_vpdimz_professional_refrigerator_generic.location = (0.0, 0.0, 2.134)
ob_vpdimz_professional_refrigerator_generic.lock_location = (True, True, False)
ob_vpdimz_professional_refrigerator_generic.empty_display_size = 0.0508
ob_vpdimz_professional_refrigerator_generic.empty_image_offset = (0.0, 0.0)
ob_vpdimz_professional_refrigerator_generic.lineart.crease_threshold = 0.0
ob_vpdimy_professional_refrigerator_generic.parent = ob_bpassembly_professional_refrigerator_generic
ob_vpdimy_professional_refrigerator_generic.location = (0.0, -0.6858, 0.0)
ob_vpdimy_professional_refrigerator_generic.lock_location = (True, False, True)
ob_vpdimy_professional_refrigerator_generic.empty_display_size = 0.0508
ob_vpdimy_professional_refrigerator_generic.empty_image_offset = (0.0, 0.0)
ob_vpdimy_professional_refrigerator_generic.lineart.crease_threshold = 0.0
ob_vpdimx_professional_refrigerator_generic.parent = ob_bpassembly_professional_refrigerator_generic
ob_vpdimx_professional_refrigerator_generic.location = (0.9144, 0.0, 0.0)
ob_vpdimx_professional_refrigerator_generic.lock_location = (False, True, True)
ob_vpdimx_professional_refrigerator_generic.empty_display_size = 0.0508
ob_vpdimx_professional_refrigerator_generic.empty_image_offset = (0.0, 0.0)
ob_vpdimx_professional_refrigerator_generic.lineart.crease_threshold = 0.0
ob_empty_professional_refrigerator_generic_x_dim_center.parent = ob_bpassembly_professional_refrigerator_generic
ob_empty_professional_refrigerator_generic_x_dim_center.location = (0.4572, 0.0, 0.0)
ob_empty_professional_refrigerator_generic_x_dim_center.empty_display_size = 0.0254
ob_empty_professional_refrigerator_generic_x_dim_center.empty_image_offset = (0.0, 0.0)
ob_empty_professional_refrigerator_generic_x_dim_center.lineart.crease_threshold = 0.0
ob_cage_professional_refrigerator_generic_cage.parent = ob_bpassembly_professional_refrigerator_generic
ob_cage_professional_refrigerator_generic_cage.location = (0.0, 0.0, 0.0)
ob_cage_professional_refrigerator_generic_cage.lock_location = (True, True, True)
ob_cage_professional_refrigerator_generic_cage.lock_rotation = (True, True, True)
ob_cage_professional_refrigerator_generic_cage.visible_camera = False
ob_cage_professional_refrigerator_generic_cage.visible_diffuse = False
ob_cage_professional_refrigerator_generic_cage.visible_glossy = False
ob_cage_professional_refrigerator_generic_cage.visible_transmission = False
ob_cage_professional_refrigerator_generic_cage.visible_shadow = False
ob_cage_professional_refrigerator_generic_cage.display_type = 'WIRE'
ob_cage_professional_refrigerator_generic_cage.lineart.crease_threshold = 0.0
_vg = ob_cage_professional_refrigerator_generic_cage.vertex_groups.new(name='X Dimension')
_vg = ob_cage_professional_refrigerator_generic_cage.vertex_groups.new(name='Y Dimension')
_vg = ob_cage_professional_refrigerator_generic_cage.vertex_groups.new(name='Z Dimension')
_vg = ob_cage_professional_refrigerator_generic_cage.vertex_groups.new(name='X Dim Center')
_m = ob_cage_professional_refrigerator_generic_cage.modifiers.new('Hook-VPDIMX.New Group', 'HOOK')
_m.falloff_type = 'INVERSE_SQUARE'
_m.center = (0.6096, 0.2286, 0.009525)
_m.matrix_inverse = ((1.0, 0.0, 0.0, -0.6096), (0.0, 1.0, 0.0, 0.0), (0.0, 0.0, 1.0, 0.0), (0.0, 0.0, 0.0, 1.0))
_m.object = ob_vpdimx_professional_refrigerator_generic
_m = ob_cage_professional_refrigerator_generic_cage.modifiers.new('Hook-VPDIMY.New Group', 'HOOK')
_m.falloff_type = 'INVERSE_SQUARE'
_m.center = (0.3048, 0.4572, 0.009525)
_m.matrix_inverse = ((1.0, 0.0, 0.0, 0.0), (0.0, 1.0, 0.0, -0.4572), (0.0, 0.0, 1.0, 0.0), (0.0, 0.0, 0.0, 1.0))
_m.object = ob_vpdimy_professional_refrigerator_generic
_m = ob_cage_professional_refrigerator_generic_cage.modifiers.new('Hook-VPDIMZ.New Group', 'HOOK')
_m.falloff_type = 'INVERSE_SQUARE'
_m.center = (0.3048, 0.2286, 0.01905)
_m.matrix_inverse = ((1.0, 0.0, 0.0, 0.0), (0.0, 1.0, 0.0, 0.0), (0.0, 0.0, 1.0, -0.01905), (0.0, 0.0, 0.0, 1.0))
_m.object = ob_vpdimz_professional_refrigerator_generic
ob_mesh_professional_refrigerator_generic_36_in_refrigerator_with.parent = ob_bpassembly_professional_refrigerator_generic
ob_mesh_professional_refrigerator_generic_36_in_refrigerator_with.location = (0.0, 0.0, 0.0)
ob_mesh_professional_refrigerator_generic_36_in_refrigerator_with.lock_location = (True, True, True)
ob_mesh_professional_refrigerator_generic_36_in_refrigerator_with.lock_rotation = (True, True, True)
ob_mesh_professional_refrigerator_generic_36_in_refrigerator_with.lock_scale = (True, True, True)
ob_mesh_professional_refrigerator_generic_36_in_refrigerator_with.lineart.crease_threshold = 0.0
_vg = ob_mesh_professional_refrigerator_generic_36_in_refrigerator_with.vertex_groups.new(name='X Dimension')
_vg = ob_mesh_professional_refrigerator_generic_36_in_refrigerator_with.vertex_groups.new(name='Y Dimension')
_vg = ob_mesh_professional_refrigerator_generic_36_in_refrigerator_with.vertex_groups.new(name='Z Dimension')
_vg = ob_mesh_professional_refrigerator_generic_36_in_refrigerator_with.vertex_groups.new(name='X Dim Center')
_m = ob_mesh_professional_refrigerator_generic_36_in_refrigerator_with.modifiers.new('Hook-VPDIMX.New Part', 'HOOK')
_m.center = (0.9144, 0.0, 0.0)
_m.matrix_inverse = ((1.0, 0.0, 0.0, -0.9144), (0.0, 1.0, 0.0, 0.0), (0.0, 0.0, 1.0, 0.0), (0.0, 0.0, 0.0, 1.0))
_m.object = ob_vpdimx_professional_refrigerator_generic
_m = ob_mesh_professional_refrigerator_generic_36_in_refrigerator_with.modifiers.new('Hook-VPDIMY.New Part', 'HOOK')
_m.center = (0.0, -0.6858, 0.0)
_m.matrix_inverse = ((1.0, 0.0, 0.0, 0.0), (0.0, 1.0, 0.0, 0.6858), (0.0, 0.0, 1.0, 0.0), (0.0, 0.0, 0.0, 1.0))
_m.object = ob_vpdimy_professional_refrigerator_generic
_m = ob_mesh_professional_refrigerator_generic_36_in_refrigerator_with.modifiers.new('Hook-VPDIMZ.New Part', 'HOOK')
_m.center = (0.0, 0.0, 2.134)
_m.matrix_inverse = ((1.0, 0.0, 0.0, 0.0), (0.0, 1.0, 0.0, 0.0), (0.0, 0.0, 1.0, -2.134), (0.0, 0.0, 0.0, 1.0))
_m.object = ob_vpdimz_professional_refrigerator_generic
_m = ob_mesh_professional_refrigerator_generic_36_in_refrigerator_with.modifiers.new('Hook-EMPTY.New Part.X Dim Center', 'HOOK')
_m.center = (0.4572, 0.0, 0.0)
_m.matrix_inverse = ((1.0, 0.0, 0.0, -0.4572), (0.0, 1.0, 0.0, 0.0), (0.0, 0.0, 1.0, 0.0), (0.0, 0.0, 0.0, 1.0))
_m.object = ob_empty_professional_refrigerator_generic_x_dim_center

# ---- collection membership
col_collection_1.objects.link(ob_bpassembly_professional_refrigerator_generic)
col_collection_1.objects.link(ob_vpdimz_professional_refrigerator_generic)
col_collection_1.objects.link(ob_vpdimy_professional_refrigerator_generic)
col_collection_1.objects.link(ob_vpdimx_professional_refrigerator_generic)
col_collection_1.objects.link(ob_empty_professional_refrigerator_generic_x_dim_center)
col_collection_1.objects.link(ob_cage_professional_refrigerator_generic_cage)
col_collection_1.objects.link(ob_mesh_professional_refrigerator_generic_36_in_refrigerator_with)

# ---- scene / render settings (as saved in the file)
scene.frame_start = 1; scene.frame_end = 250; scene.frame_set(1)
scene.render.engine = 'CYCLES'
scene.render.resolution_percentage = 50
scene.render.dither_intensity = 0.0
scene.cycles.use_denoising = False
scene.cycles.samples = 10
scene.cycles.sampling_pattern = 'TABULATED_SOBOL'
scene.cycles.light_sampling_threshold = 0.0
scene.cycles.use_adaptive_sampling = False
scene.cycles.use_light_tree = False
scene.cycles.caustics_reflective = False
scene.cycles.caustics_refractive = False
scene.cycles.blur_glossy = 0.0
scene.cycles.pixel_filter_type = 'GAUSSIAN'
scene.cycles.sample_clamp_indirect = 0.0
scene.view_settings.view_transform = 'Standard'
bpy.context.view_layer.update()

# ---- added for rendering (the .blend has no active camera and no usable light): camera, sun
cam_auto = bpy.data.cameras.new('AutoCamera')
cam_auto.lens = 50.0
cam_auto.sensor_width = 36.0
cam_auto.clip_end = 1000.0
ob_auto_camera = bpy.data.objects.new('AutoCamera', cam_auto)
scene.collection.objects.link(ob_auto_camera)
ob_auto_camera.location = (2.69771, -3.03123, 2.85941)
ob_auto_camera.rotation_euler = (1.09748, -7.21219e-08, 0.694738)
scene.camera = ob_auto_camera
light_auto_sun = bpy.data.lights.new('AutoSun', 'SUN')
light_auto_sun.energy = 3.0
light_auto_sun.angle = 0.0523599
ob_auto_sun = bpy.data.objects.new('AutoSun', light_auto_sun)
scene.collection.objects.link(ob_auto_sun)
ob_auto_sun.rotation_euler = (0.872665, 0.174533, 0.523599)
bpy.context.view_layer.update()
